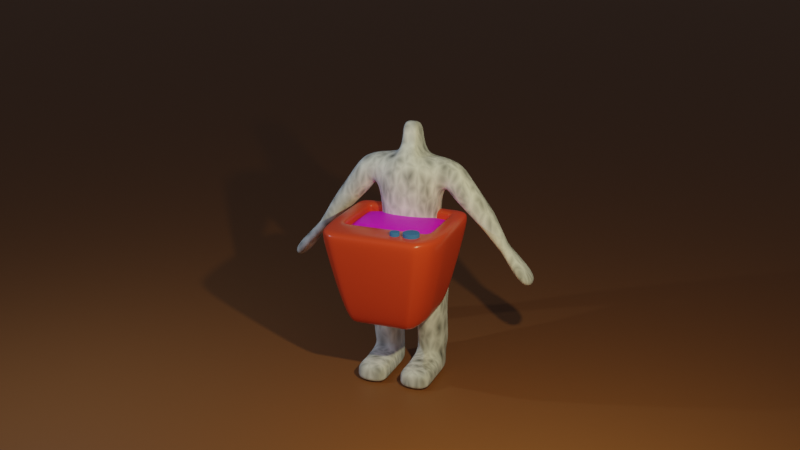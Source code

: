 # Source: TvHead.blend  (saved by Blender 3.3.6; exported with 4.5.12 LTS)
import bpy
from mathutils import Matrix  # noqa: F401  (used for matrix-valued properties, if any)

bpy.ops.wm.read_factory_settings(use_empty=True)
scene = bpy.context.scene
scene.name = 'Scene'

# ---- collections
col_collection = bpy.data.collections.new('Collection'); scene.collection.children.link(col_collection)
col_character = bpy.data.collections.new('Character'); scene.collection.children.link(col_character)

# ---- images (referenced by path relative to the original .blend; pixels are not part of the script)
import os
ASSET_DIR = os.environ.get("B2B_ASSET_DIR", "")  # directory of the original .blend (textures are referenced by path, not embedded)
HERE = os.path.dirname(os.path.abspath(__file__))  # packed textures are extracted next to this script under _unpacked/

def load_image(name, relpath, width, height, colorspace="sRGB"):
    """Load a texture the original file referenced (path relative to the .blend, or extracted next to this script)."""
    p = next((c for c in (os.path.join(HERE, relpath), os.path.join(ASSET_DIR, relpath)) if relpath and os.path.exists(c)), "")
    if p:
        img = bpy.data.images.load(p, check_existing=True)
        img.name = name
    else:  # same state as the original file: an image datablock whose file is absent (Cycles renders it pink)
        img = bpy.data.images.new(name, width, height)
        img.source = "FILE"
        img.filepath = "//" + (relpath or name)
    img.colorspace_settings.name = colorspace
    return img
img_pexels_davis_vidal_8482781_mp4 = load_image('pexels-davis-vidal-8482781.mp4', '', 1024, 1024, 'sRGB')

# ---- materials (node trees are filled in below, after node groups)
mat_floor = bpy.data.materials.new('Floor')
mat_body_material = bpy.data.materials.new('Body.Material')
mat_tv_button_material = bpy.data.materials.new('TV.Button.Material')
mat_tv_case_material = bpy.data.materials.new('Tv.Case.Material')
mat_screen = bpy.data.materials.new('Screen')
mat_screen.alpha_threshold = 0.0
mat_screen.roughness = 0.5
mat_screen.line_color = (0.0, 0.0, 0.0, 1.0)

# ---- material node trees
mat_floor.use_nodes = True; mat_floor.node_tree.nodes.clear()
_N = mat_floor.node_tree.nodes; _L = mat_floor.node_tree.links
n0 = _N.new('ShaderNodeBsdfPrincipled'); n0.name = 'Principled BSDF'; n0.location = (10, 300)
n0.distribution = 'GGX'
n0.subsurface_method = 'RANDOM_WALK_SKIN'
n0.inputs[0].default_value = (0.2685, 0.09942, 0.02911, 1.0)
n0.inputs[3].default_value = 1.45
n0.inputs[27].default_value = (0.0, 0.0, 0.0, 1.0)
n0.inputs[28].default_value = 1.0
n1 = _N.new('ShaderNodeOutputMaterial'); n1.name = 'Material Output'; n1.location = (300, 300)
_L.new(n0.outputs[0], n1.inputs[0])
n1.is_active_output = True
mat_body_material.use_nodes = True; mat_body_material.node_tree.nodes.clear()
_N = mat_body_material.node_tree.nodes; _L = mat_body_material.node_tree.links
n0 = _N.new('ShaderNodeOutputMaterial'); n0.name = 'Material Output'; n0.location = (300, 300)
n1 = _N.new('ShaderNodeTexWave'); n1.name = 'Wave Texture'; n1.location = (-224, 179)
n1.wave_type = 'RINGS'
n1.rings_direction = 'Y'
n2 = _N.new('ShaderNodeBsdfPrincipled'); n2.name = 'Principled BSDF'; n2.location = (10, 300)
n2.distribution = 'GGX'
n2.subsurface_method = 'RANDOM_WALK_SKIN'
n2.inputs[2].default_value = 1.0
n2.inputs[3].default_value = 1.45
n2.inputs[27].default_value = (0.0, 0.0, 0.0, 1.0)
n2.inputs[28].default_value = 1.0
n3 = _N.new('ShaderNodeTexVoronoi'); n3.name = 'Voronoi Texture'; n3.location = (-396, 270)
n3.feature = 'F2'
n3.inputs[2].default_value = -14.7
_L.new(n2.outputs[0], n0.inputs[0])
_L.new(n3.outputs[0], n2.inputs[0])
n0.is_active_output = True
mat_tv_button_material.use_nodes = True; mat_tv_button_material.node_tree.nodes.clear()
_N = mat_tv_button_material.node_tree.nodes; _L = mat_tv_button_material.node_tree.links
n0 = _N.new('ShaderNodeBsdfPrincipled'); n0.name = 'Principled BSDF'; n0.location = (10, 300)
n0.distribution = 'GGX'
n0.subsurface_method = 'RANDOM_WALK_SKIN'
n0.inputs[0].default_value = (0.04795, 0.1897, 0.5089, 1.0)
n0.inputs[2].default_value = 1.0
n0.inputs[3].default_value = 1.45
n0.inputs[27].default_value = (0.0, 0.0, 0.0, 1.0)
n0.inputs[28].default_value = 1.0
n1 = _N.new('ShaderNodeOutputMaterial'); n1.name = 'Material Output'; n1.location = (300, 300)
_L.new(n0.outputs[0], n1.inputs[0])
n1.is_active_output = True
mat_tv_case_material.use_nodes = True; mat_tv_case_material.node_tree.nodes.clear()
_N = mat_tv_case_material.node_tree.nodes; _L = mat_tv_case_material.node_tree.links
n0 = _N.new('ShaderNodeBsdfPrincipled'); n0.name = 'Principled BSDF'; n0.location = (10, 300)
n0.distribution = 'GGX'
n0.subsurface_method = 'RANDOM_WALK_SKIN'
n0.inputs[0].default_value = (0.8, 0.07044, 0.02402, 1.0)
n0.inputs[2].default_value = 0.2909
n0.inputs[3].default_value = 1.45
n0.inputs[27].default_value = (0.0, 0.0, 0.0, 1.0)
n0.inputs[28].default_value = 1.0
n1 = _N.new('ShaderNodeOutputMaterial'); n1.name = 'Material Output'; n1.location = (300, 300)
_L.new(n0.outputs[0], n1.inputs[0])
n1.is_active_output = True
mat_screen.use_nodes = True; mat_screen.node_tree.nodes.clear()
_N = mat_screen.node_tree.nodes; _L = mat_screen.node_tree.links
n0 = _N.new('ShaderNodeBsdfPrincipled'); n0.name = 'Principled BSDF'; n0.location = (10, 300)
n0.distribution = 'GGX'
n0.subsurface_method = 'RANDOM_WALK_SKIN'
n0.inputs[3].default_value = 1.45
n0.inputs[27].default_value = (0.0, 0.0, 0.0, 1.0)
n0.inputs[28].default_value = 1.0
n1 = _N.new('ShaderNodeTexImage'); n1.name = 'Image Texture'; n1.location = (-331, 300)
n1.image = img_pexels_davis_vidal_8482781_mp4
n2 = _N.new('ShaderNodeOutputMaterial'); n2.name = 'Material Output'; n2.location = (460, 331)
_L.new(n0.outputs[0], n2.inputs[0])
_L.new(n1.outputs[0], n0.inputs[0])
n2.is_active_output = True

# ---- world
world_world = bpy.data.worlds.new('World'); scene.world = world_world
world_world.use_nodes = True; world_world.node_tree.nodes.clear()
_N = world_world.node_tree.nodes; _L = world_world.node_tree.links
n0 = _N.new('ShaderNodeOutputWorld'); n0.name = 'World Output'; n0.location = (300, 300)
n1 = _N.new('ShaderNodeBackground'); n1.name = 'Background'; n1.location = (10, 300)
n1.inputs[0].default_value = (0.05088, 0.05088, 0.05088, 1.0)
_L.new(n1.outputs[0], n0.inputs[0])
n0.is_active_output = True
world_world.color = (0.05088, 0.05088, 0.05088)
world_world.use_sun_shadow = False
world_world.sun_shadow_jitter_overblur = 0.0

# ---- cameras
cam_camera = bpy.data.cameras.new('Camera')
cam_camera.clip_end = 100.0
cam_camera.ortho_scale = 7.314

# ---- lights
light_light = bpy.data.lights.new('Light', 'POINT')
light_light.color = (0.6612, 0.8283, 1.0)
light_light.transmission_factor = 0.0
light_light.energy = 400.0
light_light.shadow_soft_size = 0.1
light_light.shadow_maximum_resolution = 0.006
light_light.use_absolute_resolution = True
light_light_001 = bpy.data.lights.new('Light.001', 'POINT')
light_light_001.color = (1.0, 0.918, 0.513)
light_light_001.transmission_factor = 0.0
light_light_001.energy = 1000.0
light_light_001.shadow_soft_size = 0.1
light_light_001.shadow_maximum_resolution = 0.006
light_light_001.use_absolute_resolution = True

# ---- meshes
me_plane = bpy.data.meshes.new('Plane')
me_plane.from_pydata([(-1.0, -1.0, 0.0), (1.0, -1.0, 0.0), (-1.0, 1.0, 0.0), (1.0, 1.0, 0.0)], [], [(0, 1, 3, 2)])
_uv = me_plane.uv_layers.new(name='UVMap')
_uv.uv.foreach_set('vector', [0.0, 0.0, 1.0, 0.0, 1.0, 1.0, 0.0, 1.0])
me_plane.materials.append(mat_floor)
me_plane.update()
me_cube_002 = bpy.data.meshes.new('Cube.002')
me_cube_002.from_pydata([(0.1934, -0.3186, 3.854), (0.1504, -0.132, 4.374), (0.1934, 0.3893, 3.814), (0.1504, 0.1824, 4.374), (0.0, 0.3893, 3.814), (0.0, 0.1824, 4.374), (0.0, -0.3186, 3.854), (0.0, -0.132, 4.374), (0.1934, -0.4607, 3.52), (0.1934, 0.3893, 3.307), (0.0, 0.3893, 3.307), (0.0, -0.4607, 3.52), (0.1934, -0.3963, 2.791), (0.1934, 0.2831, 2.791), (0.0, 0.2831, 2.791), (0.0, -0.3963, 2.791), (0.5583, 0.244, 3.256), (0.1223, 0.4441, 1.817), (0.0, 0.4441, 1.817), (0.5587, -0.2572, 3.257), (0.1223, -0.2831, 1.817), (0.5716, 0.244, 3.834), (0.5728, -0.2572, 3.836), (0.0, -0.2831, 1.817), (0.4938, -0.2831, 2.885), (0.4938, 0.2831, 2.885), (0.5499, 0.4327, 2.311), (0.5524, -0.2831, 2.299), (1.051, -0.2265, 3.473), (0.6993, -0.2265, 3.171), (1.051, 0.2211, 3.473), (0.6982, 0.2211, 3.173), (0.6429, -0.2418, 3.268), (0.6429, 0.2326, 3.269), (0.8853, 0.2166, 3.722), (0.8837, -0.2067, 3.723), (2.249, -0.2753, 1.875), (2.029, -0.2753, 1.688), (2.221, 0.2576, 1.852), (2.057, 0.2576, 1.712), (0.1223, 0.2831, 0.4485), (0.6643, 0.2831, 0.4485), (0.6643, -0.2831, 0.4485), (0.1223, -0.2831, 0.4485), (0.6415, -0.2831, 0.3354), (0.6415, 0.2831, 0.3354), (0.1223, -0.2831, 0.3354), (0.1223, 0.2831, 0.3354), (0.6415, -0.2831, -0.002448), (0.6415, 0.2831, -0.002448), (0.1223, -0.2831, -0.002448), (0.1223, 0.2831, -0.002448), (0.1223, -0.9918, 0.3354), (0.6415, -0.9918, 0.3354), (0.1223, -0.9918, -0.002448), (0.6415, -0.9918, -0.002448), (1.916, -0.2152, 2.228), (1.893, 0.2127, 2.209), (1.757, 0.2127, 2.094), (1.734, -0.2152, 2.074), (0.1223, -0.2831, 0.5538), (0.6856, -0.2831, 0.5538), (0.6856, 0.2831, 0.5538), (0.1223, 0.2831, 0.5538), (0.1223, -0.7432, -0.002448), (0.1223, -0.7432, 0.3354), (0.6415, -0.7432, -0.002448), (0.6415, -0.7432, 0.3354), (0.6415, 0.2831, 0.129), (0.1223, 0.2831, 0.129), (0.1223, -0.2831, 0.129), (0.6415, -0.2831, 0.129), (0.1223, -0.9918, 0.129), (0.6415, -0.9918, 0.129), (0.6415, -0.7432, 0.129), (0.1223, -0.7432, 0.129), (0.1747, 0.2307, 4.056), (0.1711, -0.09187, 4.056), (0.0, -0.09187, 4.056), (0.0, 0.2307, 4.056), (0.4939, -0.2831, 2.524), (0.4939, 0.4213, 2.524), (0.1545, 0.4213, 2.258), (0.0, 0.4213, 2.258), (0.0, -0.3343, 2.258), (0.1545, -0.3343, 2.258), (1.453, -0.1193, 2.895), (1.365, -0.1356, 3.032), (1.411, -0.1277, 2.964), (1.084, -0.1356, 2.779), (1.205, -0.1193, 2.67), (1.143, -0.1277, 2.723), (1.367, 0.2228, 3.031), (1.453, 0.2106, 2.893), (1.41, 0.2168, 2.965), (1.203, 0.2106, 2.669), (1.084, 0.2228, 2.78), (1.144, 0.2168, 2.724), (1.769, -0.1323, 2.382), (1.679, -0.1115, 2.503), (1.721, -0.1142, 2.44), (1.502, -0.1115, 2.353), (1.606, -0.1323, 2.245), (1.557, -0.1142, 2.301), (1.656, 0.1353, 2.484), (1.748, 0.1508, 2.365), (1.7, 0.1373, 2.422), (1.627, 0.1508, 2.262), (1.524, 0.1353, 2.372), (1.578, 0.1373, 2.319), (0.677, 0.3758, 1.896), (0.1223, 0.4273, 1.774), (0.677, -0.3049, 1.896), (0.1223, -0.2888, 1.771), (0.6879, -0.3511, 1.306), (0.6856, -0.3474, 1.112), (0.6863, -0.3531, 1.209), (0.6856, 0.2188, 1.112), (0.6879, 0.2312, 1.307), (0.6863, 0.2178, 1.209), (0.1223, -0.3474, 1.112), (0.1223, -0.3467, 1.305), (0.1223, -0.3518, 1.208), (0.1223, 0.2444, 1.304), (0.1223, 0.2188, 1.112), (0.1223, 0.2217, 1.208)], [], [(79, 5, 3, 76), (76, 3, 1, 77), (4, 2, 9, 10), (77, 1, 7, 78), (3, 5, 7, 1), (8, 11, 15, 12), (85, 20, 27, 80), (0, 6, 11, 8), (85, 84, 23, 20), (10, 9, 13, 14), (2, 0, 22, 21), (81, 80, 27, 26), (83, 82, 17, 18), (13, 9, 16, 25), (18, 17, 20, 23), (16, 19, 24, 25), (34, 35, 28, 30), (82, 13, 25, 81), (0, 8, 19, 22), (9, 2, 21, 16), (8, 12, 24, 19), (115, 120, 60, 61), (33, 34, 30, 31), (32, 33, 31, 29), (35, 32, 29, 28), (22, 19, 32, 35), (107, 105, 57, 58), (105, 98, 56, 57), (28, 29, 89, 87), (57, 56, 36, 38), (30, 28, 87, 92), (29, 31, 96, 89), (31, 30, 92, 96), (38, 36, 37, 39), (58, 57, 38, 39), (59, 58, 39, 37), (56, 59, 37, 36), (42, 43, 46, 44), (120, 124, 63, 60), (124, 117, 62, 63), (60, 63, 40, 43), (69, 68, 49, 51), (41, 42, 44, 45), (40, 41, 45, 47), (43, 40, 47, 46), (50, 51, 49, 48), (70, 69, 51, 50), (75, 64, 54, 72), (68, 71, 48, 49), (73, 72, 54, 55), (64, 66, 55, 54), (74, 67, 53, 73), (67, 65, 52, 53), (93, 86, 99, 104), (90, 95, 108, 101), (95, 93, 104, 108), (102, 107, 58, 59), (44, 46, 65, 67), (71, 44, 67, 74), (50, 48, 66, 64), (70, 50, 64, 75), (46, 70, 75, 65), (48, 71, 74, 66), (66, 74, 73, 55), (53, 52, 72, 73), (45, 44, 71, 68), (65, 75, 72, 52), (46, 47, 69, 70), (47, 45, 68, 69), (0, 77, 78, 6), (2, 76, 77, 0), (4, 79, 76, 2), (17, 82, 81, 26), (14, 13, 82, 83), (25, 24, 80, 81), (12, 15, 84, 85), (12, 85, 80, 24), (113, 121, 114, 112), (110, 118, 123, 111), (112, 114, 118, 110), (87, 89, 91, 88), (88, 91, 90, 86), (93, 95, 97, 94), (94, 97, 96, 92), (89, 96, 97, 91), (91, 97, 95, 90), (86, 93, 94, 88), (88, 94, 92, 87), (98, 102, 59, 56), (99, 101, 103, 100), (100, 103, 102, 98), (105, 107, 109, 106), (106, 109, 108, 104), (101, 108, 109, 103), (103, 109, 107, 102), (98, 105, 106, 100), (100, 106, 104, 99), (86, 90, 101, 99), (19, 16, 33, 32), (16, 21, 34, 33), (21, 22, 35, 34), (26, 27, 112, 110), (17, 26, 110, 111), (27, 20, 113, 112), (20, 17, 111, 113), (115, 117, 119, 116), (116, 119, 118, 114), (121, 123, 125, 122), (122, 125, 124, 120), (120, 115, 116, 122), (122, 116, 114, 121), (117, 124, 125, 119), (119, 125, 123, 118), (117, 115, 61, 62), (63, 62, 41, 40), (62, 61, 42, 41), (61, 60, 43, 42), (111, 123, 121, 113)])
me_cube_002.polygons.foreach_set('use_smooth', [True] * 118)
_uv = me_cube_002.uv_layers.new(name='UVMap')
_uv.uv.foreach_set('vector', [0.4819, 0.375, 0.625, 0.375, 0.625, 0.5, 0.4819, 0.5, 0.4819, 0.5, 0.625, 0.5, 0.625, 0.75, 0.4819, 0.75, 0.375, 0.375, 0.375, 0.5, 0.375, 0.5, 0.375, 0.375, 0.4819, 0.75, 0.625, 0.75, 0.625, 0.875, 0.4819, 0.875, 0.625, 0.5, 0.75, 0.5, 0.75, 0.75, 0.625, 0.75, 0.375, 0.75, 0.375, 0.875, 0.375, 0.875, 0.375, 0.75, 0.375, 0.75, 0.375, 0.75, 0.375, 0.75, 0.375, 0.75, 0.375, 0.75, 0.375, 0.875, 0.375, 0.875, 0.375, 0.75, 0.375, 0.75, 0.375, 0.875, 0.375, 0.875, 0.375, 0.75, 0.375, 0.375, 0.375, 0.5, 0.375, 0.5, 0.375, 0.375, 0.375, 0.5, 0.375, 0.75, 0.375, 0.75, 0.375, 0.5, 0.375, 0.5, 0.375, 0.75, 0.375, 0.75, 0.375, 0.5, 0.375, 0.375, 0.375, 0.5, 0.375, 0.5, 0.375, 0.375, 0.375, 0.5, 0.375, 0.5, 0.375, 0.5, 0.375, 0.5, 0.25, 0.5, 0.375, 0.5, 0.375, 0.75, 0.25, 0.75, 0.375, 0.5, 0.375, 0.75, 0.375, 0.75, 0.375, 0.5, 0.375, 0.5, 0.375, 0.75, 0.375, 0.75, 0.375, 0.5, 0.375, 0.5, 0.375, 0.5, 0.375, 0.5, 0.375, 0.5, 0.375, 0.75, 0.375, 0.75, 0.375, 0.75, 0.375, 0.75, 0.375, 0.5, 0.375, 0.5, 0.375, 0.5, 0.375, 0.5, 0.375, 0.75, 0.375, 0.75, 0.375, 0.75, 0.375, 0.75, 0.375, 0.75, 0.375, 0.75, 0.375, 0.75, 0.375, 0.75, 0.375, 0.5, 0.375, 0.5, 0.375, 0.5, 0.375, 0.5, 0.375, 0.75, 0.375, 0.5, 0.375, 0.5, 0.375, 0.75, 0.375, 0.75, 0.375, 0.75, 0.375, 0.75, 0.375, 0.75, 0.375, 0.75, 0.375, 0.75, 0.375, 0.75, 0.375, 0.75, 0.375, 0.5, 0.375, 0.5, 0.375, 0.5, 0.375, 0.5, 0.375, 0.5, 0.375, 0.75, 0.375, 0.75, 0.375, 0.5, 0.375, 0.75, 0.375, 0.75, 0.375, 0.75, 0.375, 0.75, 0.375, 0.5, 0.375, 0.75, 0.375, 0.75, 0.375, 0.5, 0.375, 0.5, 0.375, 0.75, 0.375, 0.75, 0.375, 0.5, 0.375, 0.75, 0.375, 0.5, 0.375, 0.5, 0.375, 0.75, 0.375, 0.5, 0.375, 0.5, 0.375, 0.5, 0.375, 0.5, 0.375, 0.5, 0.375, 0.75, 0.375, 0.75, 0.375, 0.5, 0.375, 0.5, 0.375, 0.5, 0.375, 0.5, 0.375, 0.5, 0.375, 0.75, 0.375, 0.5, 0.375, 0.5, 0.375, 0.75, 0.375, 0.75, 0.375, 0.75, 0.375, 0.75, 0.375, 0.75, 0.375, 0.75, 0.375, 0.75, 0.375, 0.75, 0.375, 0.75, 0.375, 0.75, 0.375, 0.5, 0.375, 0.5, 0.375, 0.75, 0.375, 0.5, 0.375, 0.5, 0.375, 0.5, 0.375, 0.5, 0.375, 0.75, 0.375, 0.5, 0.375, 0.5, 0.375, 0.75, 0.375, 0.5, 0.375, 0.5, 0.375, 0.5, 0.375, 0.5, 0.375, 0.5, 0.375, 0.75, 0.375, 0.75, 0.375, 0.5, 0.375, 0.5, 0.375, 0.5, 0.375, 0.5, 0.375, 0.5, 0.375, 0.75, 0.375, 0.5, 0.375, 0.5, 0.375, 0.75, 0.375, 0.75, 0.375, 0.5, 0.375, 0.5, 0.375, 0.75, 0.375, 0.75, 0.375, 0.5, 0.375, 0.5, 0.375, 0.75, 0.375, 0.75, 0.375, 0.75, 0.375, 0.75, 0.375, 0.75, 0.375, 0.5, 0.375, 0.75, 0.375, 0.75, 0.375, 0.5, 0.375, 0.75, 0.375, 0.75, 0.375, 0.75, 0.375, 0.75, 0.375, 0.75, 0.375, 0.75, 0.375, 0.75, 0.375, 0.75, 0.375, 0.75, 0.375, 0.75, 0.375, 0.75, 0.375, 0.75, 0.375, 0.75, 0.375, 0.75, 0.375, 0.75, 0.375, 0.75, 0.375, 0.5, 0.375, 0.75, 0.375, 0.75, 0.375, 0.5, 0.375, 0.75, 0.375, 0.5, 0.375, 0.5, 0.375, 0.75, 0.375, 0.5, 0.375, 0.5, 0.375, 0.5, 0.375, 0.5, 0.375, 0.75, 0.375, 0.5, 0.375, 0.5, 0.375, 0.75, 0.375, 0.75, 0.375, 0.75, 0.375, 0.75, 0.375, 0.75, 0.375, 0.75, 0.375, 0.75, 0.375, 0.75, 0.375, 0.75, 0.375, 0.75, 0.375, 0.75, 0.375, 0.75, 0.375, 0.75, 0.375, 0.75, 0.375, 0.75, 0.375, 0.75, 0.375, 0.75, 0.375, 0.75, 0.375, 0.75, 0.375, 0.75, 0.375, 0.75, 0.375, 0.75, 0.375, 0.75, 0.375, 0.75, 0.375, 0.75, 0.375, 0.75, 0.375, 0.75, 0.375, 0.75, 0.375, 0.75, 0.375, 0.75, 0.375, 0.75, 0.375, 0.75, 0.375, 0.75, 0.375, 0.5, 0.375, 0.75, 0.375, 0.75, 0.375, 0.5, 0.375, 0.75, 0.375, 0.75, 0.375, 0.75, 0.375, 0.75, 0.375, 0.75, 0.375, 0.5, 0.375, 0.5, 0.375, 0.75, 0.375, 0.5, 0.375, 0.5, 0.375, 0.5, 0.375, 0.5, 0.375, 0.75, 0.4819, 0.75, 0.4819, 0.875, 0.375, 0.875, 0.375, 0.5, 0.4819, 0.5, 0.4819, 0.75, 0.375, 0.75, 0.375, 0.375, 0.4819, 0.375, 0.4819, 0.5, 0.375, 0.5, 0.375, 0.5, 0.375, 0.5, 0.375, 0.5, 0.375, 0.5, 0.375, 0.375, 0.375, 0.5, 0.375, 0.5, 0.375, 0.375, 0.375, 0.5, 0.375, 0.75, 0.375, 0.75, 0.375, 0.5, 0.375, 0.75, 0.375, 0.875, 0.375, 0.875, 0.375, 0.75, 0.375, 0.75, 0.375, 0.75, 0.375, 0.75, 0.375, 0.75, 0.375, 0.75, 0.375, 0.75, 0.375, 0.75, 0.375, 0.75, 0.375, 0.5, 0.375, 0.5, 0.375, 0.5, 0.375, 0.5, 0.375, 0.75, 0.375, 0.75, 0.375, 0.5, 0.375, 0.5, 0.375, 0.75, 0.375, 0.75, 0.375, 0.7498, 0.375, 0.7498, 0.375, 0.7498, 0.375, 0.7498, 0.375, 0.75, 0.375, 0.75, 0.375, 0.5, 0.375, 0.5, 0.375, 0.5, 0.375, 0.5, 0.375, 0.5, 0.375, 0.5, 0.375, 0.5, 0.375, 0.5, 0.375, 0.75, 0.375, 0.5, 0.375, 0.5, 0.375, 0.7498, 0.375, 0.7498, 0.375, 0.5, 0.375, 0.5, 0.375, 0.75, 0.375, 0.75, 0.375, 0.5, 0.375, 0.5, 0.375, 0.7498, 0.375, 0.7498, 0.375, 0.5, 0.375, 0.5, 0.375, 0.75, 0.375, 0.75, 0.375, 0.75, 0.375, 0.75, 0.375, 0.75, 0.375, 0.75, 0.375, 0.75, 0.375, 0.75, 0.375, 0.75, 0.375, 0.75, 0.375, 0.75, 0.375, 0.75, 0.375, 0.75, 0.375, 0.5, 0.375, 0.5, 0.375, 0.5, 0.375, 0.5, 0.375, 0.5, 0.375, 0.5, 0.375, 0.5, 0.375, 0.5, 0.375, 0.75, 0.375, 0.5, 0.375, 0.5, 0.375, 0.75, 0.375, 0.75, 0.375, 0.5, 0.375, 0.5, 0.375, 0.75, 0.375, 0.75, 0.375, 0.5, 0.375, 0.5, 0.375, 0.75, 0.375, 0.75, 0.375, 0.5, 0.375, 0.5, 0.375, 0.75, 0.375, 0.75, 0.375, 0.75, 0.375, 0.75, 0.375, 0.75, 0.375, 0.75, 0.375, 0.5, 0.375, 0.5, 0.375, 0.75, 0.375, 0.5, 0.375, 0.5, 0.375, 0.5, 0.375, 0.5, 0.375, 0.5, 0.375, 0.75, 0.375, 0.75, 0.375, 0.5, 0.375, 0.5, 0.375, 0.75, 0.375, 0.75, 0.375, 0.5, 0.375, 0.5, 0.375, 0.5, 0.375, 0.5, 0.375, 0.5, 0.375, 0.75, 0.375, 0.75, 0.375, 0.75, 0.375, 0.75, 0.375, 0.75, 0.375, 0.5, 0.375, 0.5, 0.375, 0.75, 0.375, 0.75, 0.375, 0.5, 0.375, 0.5, 0.375, 0.7488, 0.375, 0.7488, 0.375, 0.5, 0.375, 0.5, 0.375, 0.75, 0.375, 0.75, 0.375, 0.5, 0.375, 0.5, 0.375, 0.7485, 0.375, 0.7485, 0.375, 0.5, 0.375, 0.5, 0.375, 0.75, 0.375, 0.75, 0.375, 0.75, 0.375, 0.7488, 0.375, 0.7485, 0.375, 0.7485, 0.375, 0.7488, 0.375, 0.75, 0.375, 0.75, 0.375, 0.5, 0.375, 0.5, 0.375, 0.5, 0.375, 0.5, 0.375, 0.5, 0.375, 0.5, 0.375, 0.5, 0.375, 0.5, 0.375, 0.5, 0.375, 0.75, 0.375, 0.75, 0.375, 0.5, 0.375, 0.5, 0.375, 0.5, 0.375, 0.5, 0.375, 0.5, 0.375, 0.5, 0.375, 0.75, 0.375, 0.75, 0.375, 0.5, 0.375, 0.75, 0.375, 0.75, 0.375, 0.75, 0.375, 0.75, 0.375, 0.5, 0.375, 0.5, 0.375, 0.75, 0.375, 0.75])
me_cube_002.materials.append(mat_body_material)
me_cube_002.update()
me_cylinder = bpy.data.meshes.new('Cylinder')
me_cylinder.from_pydata([(-1.347e-08, 0.09357, -0.05357), (-7.251e-09, 0.08271, 0.05357), (0.01825, 0.09177, -0.05357), (0.01614, 0.08112, 0.05357), (0.03581, 0.08644, -0.05357), (0.03165, 0.07641, 0.05357), (0.05198, 0.0778, -0.05357), (0.04595, 0.06877, 0.05357), (0.06616, 0.06616, -0.05357), (0.05848, 0.05848, 0.05357), (0.0778, 0.05198, -0.05357), (0.06877, 0.04595, 0.05357), (0.08644, 0.03581, -0.05357), (0.07641, 0.03165, 0.05357), (0.09177, 0.01825, -0.05357), (0.08112, 0.01614, 0.05357), (0.09357, 1.347e-08, -0.05357), (0.08271, 7.251e-09, 0.05357), (0.09177, -0.01825, -0.05357), (0.08112, -0.01614, 0.05357), (0.08644, -0.03581, -0.05357), (0.07641, -0.03165, 0.05357), (0.0778, -0.05198, -0.05357), (0.06877, -0.04595, 0.05357), (0.06616, -0.06616, -0.05357), (0.05848, -0.05848, 0.05357), (0.05198, -0.0778, -0.05357), (0.04595, -0.06877, 0.05357), (0.03581, -0.08644, -0.05357), (0.03165, -0.07641, 0.05357), (0.01825, -0.09177, -0.05357), (0.01614, -0.08112, 0.05357), (-1.347e-08, -0.09357, -0.05357), (-7.251e-09, -0.08271, 0.05357), (-0.01825, -0.09177, -0.05357), (-0.01614, -0.08112, 0.05357), (-0.03581, -0.08644, -0.05357), (-0.03165, -0.07641, 0.05357), (-0.05198, -0.0778, -0.05357), (-0.04595, -0.06877, 0.05357), (-0.06616, -0.06616, -0.05357), (-0.05848, -0.05848, 0.05357), (-0.0778, -0.05198, -0.05357), (-0.06877, -0.04595, 0.05357), (-0.08644, -0.03581, -0.05357), (-0.07641, -0.03165, 0.05357), (-0.09177, -0.01825, -0.05357), (-0.08112, -0.01614, 0.05357), (-0.09357, 1.347e-08, -0.05357), (-0.08271, 7.251e-09, 0.05357), (-0.09177, 0.01825, -0.05357), (-0.08112, 0.01614, 0.05357), (-0.08644, 0.03581, -0.05357), (-0.07641, 0.03165, 0.05357), (-0.0778, 0.05198, -0.05357), (-0.06877, 0.04595, 0.05357), (-0.06616, 0.06616, -0.05357), (-0.05848, 0.05848, 0.05357), (-0.05198, 0.0778, -0.05357), (-0.04595, 0.06877, 0.05357), (-0.03581, 0.08644, -0.05357), (-0.03165, 0.07641, 0.05357), (-0.01825, 0.09177, -0.05357), (-0.01614, 0.08112, 0.05357), (0.02114, 0.1063, 0.05357), (0.0, 0.1084, 0.05357), (0.04147, 0.1001, 0.05357), (0.06021, 0.0901, 0.05357), (0.07663, 0.07663, 0.05357), (0.0901, 0.06021, 0.05357), (0.1001, 0.04147, 0.05357), (0.1063, 0.02114, 0.05357), (0.1084, 0.0, 0.05357), (0.1063, -0.02114, 0.05357), (0.1001, -0.04147, 0.05357), (0.0901, -0.06021, 0.05357), (0.07663, -0.07663, 0.05357), (0.06021, -0.0901, 0.05357), (0.04147, -0.1001, 0.05357), (0.02114, -0.1063, 0.05357), (0.0, -0.1084, 0.05357), (-0.02114, -0.1063, 0.05357), (-0.04147, -0.1001, 0.05357), (-0.06021, -0.0901, 0.05357), (-0.07663, -0.07663, 0.05357), (-0.0901, -0.06021, 0.05357), (-0.1001, -0.04147, 0.05357), (-0.1063, -0.02114, 0.05357), (-0.1084, 0.0, 0.05357), (-0.1063, 0.02114, 0.05357), (-0.1001, 0.04147, 0.05357), (-0.0901, 0.06021, 0.05357), (-0.07663, 0.07663, 0.05357), (-0.06021, 0.0901, 0.05357), (-0.04147, 0.1001, 0.05357), (-0.02114, 0.1063, 0.05357), (0.02068, 0.1039, 0.05357), (-2.68e-09, 0.106, 0.05357), (0.04056, 0.09791, 0.05357), (0.05888, 0.08812, 0.05357), (0.07494, 0.07494, 0.05357), (0.08812, 0.05888, 0.05357), (0.09791, 0.04056, 0.05357), (0.1039, 0.02068, 0.05357), (0.106, -5.36e-09, 0.05357), (0.1039, -0.02068, 0.05357), (0.09791, -0.04056, 0.05357), (0.08812, -0.05888, 0.05357), (0.07494, -0.07494, 0.05357), (0.05888, -0.08812, 0.05357), (0.04056, -0.09791, 0.05357), (0.02068, -0.1039, 0.05357), (-2.68e-09, -0.106, 0.05357), (-0.02068, -0.1039, 0.05357), (-0.04056, -0.09791, 0.05357), (-0.05888, -0.08812, 0.05357), (-0.07494, -0.07494, 0.05357), (-0.08812, -0.05888, 0.05357), (-0.09791, -0.04056, 0.05357), (-0.1039, -0.02068, 0.05357), (-0.106, -5.36e-09, 0.05357), (-0.1039, 0.02068, 0.05357), (-0.09791, 0.04056, 0.05357), (-0.08812, 0.05888, 0.05357), (-0.07494, 0.07494, 0.05357), (-0.05888, 0.08812, 0.05357), (-0.04056, 0.09791, 0.05357), (-0.02068, 0.1039, 0.05357), (0.0, 0.1084, -0.05357), (0.02114, 0.1063, -0.05357), (0.04147, 0.1001, -0.05357), (0.06021, 0.0901, -0.05357), (0.07663, 0.07663, -0.05357), (0.0901, 0.06021, -0.05357), (0.1001, 0.04147, -0.05357), (0.1063, 0.02114, -0.05357), (0.1084, 0.0, -0.05357), (0.1063, -0.02114, -0.05357), (0.1001, -0.04147, -0.05357), (0.0901, -0.06021, -0.05357), (0.07663, -0.07663, -0.05357), (0.06021, -0.0901, -0.05357), (0.04147, -0.1001, -0.05357), (0.02114, -0.1063, -0.05357), (0.0, -0.1084, -0.05357), (-0.02114, -0.1063, -0.05357), (-0.04147, -0.1001, -0.05357), (-0.06021, -0.0901, -0.05357), (-0.07663, -0.07663, -0.05357), (-0.0901, -0.06021, -0.05357), (-0.1001, -0.04147, -0.05357), (-0.1063, -0.02114, -0.05357), (-0.1084, 0.0, -0.05357), (-0.1063, 0.02114, -0.05357), (-0.1001, 0.04147, -0.05357), (-0.0901, 0.06021, -0.05357), (-0.07663, 0.07663, -0.05357), (-0.06021, 0.0901, -0.05357), (-0.04147, 0.1001, -0.05357), (-0.02114, 0.1063, -0.05357), (0.0, 0.102, -0.05357), (0.01989, 0.09999, -0.05357), (0.03902, 0.09419, -0.05357), (0.05664, 0.08477, -0.05357), (0.07209, 0.07209, -0.05357), (0.08477, 0.05664, -0.05357), (0.09419, 0.03902, -0.05357), (0.09999, 0.01989, -0.05357), (0.102, 6.797e-09, -0.05357), (0.09999, -0.01989, -0.05357), (0.09419, -0.03902, -0.05357), (0.08477, -0.05664, -0.05357), (0.07209, -0.07209, -0.05357), (0.05664, -0.08477, -0.05357), (0.03902, -0.09419, -0.05357), (0.01989, -0.09999, -0.05357), (0.0, -0.102, -0.05357), (-0.01989, -0.09999, -0.05357), (-0.03902, -0.09419, -0.05357), (-0.05664, -0.08477, -0.05357), (-0.07209, -0.07209, -0.05357), (-0.08477, -0.05664, -0.05357), (-0.09419, -0.03902, -0.05357), (-0.09999, -0.01989, -0.05357), (-0.102, 6.797e-09, -0.05357), (-0.09999, 0.01989, -0.05357), (-0.09419, 0.03902, -0.05357), (-0.08477, 0.05664, -0.05357), (-0.07209, 0.07209, -0.05357), (-0.05664, 0.08477, -0.05357), (-0.03902, 0.09419, -0.05357), (-0.01989, 0.09999, -0.05357)], [], [(128, 65, 64, 129), (129, 64, 66, 130), (130, 66, 67, 131), (131, 67, 68, 132), (132, 68, 69, 133), (133, 69, 70, 134), (134, 70, 71, 135), (135, 71, 72, 136), (136, 72, 73, 137), (137, 73, 74, 138), (138, 74, 75, 139), (139, 75, 76, 140), (140, 76, 77, 141), (141, 77, 78, 142), (142, 78, 79, 143), (143, 79, 80, 144), (144, 80, 81, 145), (145, 81, 82, 146), (146, 82, 83, 147), (147, 83, 84, 148), (148, 84, 85, 149), (149, 85, 86, 150), (150, 86, 87, 151), (151, 87, 88, 152), (152, 88, 89, 153), (153, 89, 90, 154), (154, 90, 91, 155), (155, 91, 92, 156), (156, 92, 93, 157), (157, 93, 94, 158), (3, 1, 63, 61, 59, 57, 55, 53, 51, 49, 47, 45, 43, 41, 39, 37, 35, 33, 31, 29, 27, 25, 23, 21, 19, 17, 15, 13, 11, 9, 7, 5), (158, 94, 95, 159), (159, 95, 65, 128), (0, 2, 4, 6, 8, 10, 12, 14, 16, 18, 20, 22, 24, 26, 28, 30, 32, 34, 36, 38, 40, 42, 44, 46, 48, 50, 52, 54, 56, 58, 60, 62), (97, 96, 64, 65), (96, 98, 66, 64), (98, 99, 67, 66), (99, 100, 68, 67), (100, 101, 69, 68), (101, 102, 70, 69), (102, 103, 71, 70), (103, 104, 72, 71), (104, 105, 73, 72), (105, 106, 74, 73), (106, 107, 75, 74), (107, 108, 76, 75), (108, 109, 77, 76), (109, 110, 78, 77), (110, 111, 79, 78), (111, 112, 80, 79), (112, 113, 81, 80), (113, 114, 82, 81), (114, 115, 83, 82), (115, 116, 84, 83), (116, 117, 85, 84), (117, 118, 86, 85), (118, 119, 87, 86), (119, 120, 88, 87), (120, 121, 89, 88), (121, 122, 90, 89), (122, 123, 91, 90), (123, 124, 92, 91), (124, 125, 93, 92), (125, 126, 94, 93), (126, 127, 95, 94), (127, 97, 65, 95), (1, 3, 96, 97), (3, 5, 98, 96), (5, 7, 99, 98), (7, 9, 100, 99), (9, 11, 101, 100), (11, 13, 102, 101), (13, 15, 103, 102), (15, 17, 104, 103), (17, 19, 105, 104), (19, 21, 106, 105), (21, 23, 107, 106), (23, 25, 108, 107), (25, 27, 109, 108), (27, 29, 110, 109), (29, 31, 111, 110), (31, 33, 112, 111), (33, 35, 113, 112), (35, 37, 114, 113), (37, 39, 115, 114), (39, 41, 116, 115), (41, 43, 117, 116), (43, 45, 118, 117), (45, 47, 119, 118), (47, 49, 120, 119), (49, 51, 121, 120), (51, 53, 122, 121), (53, 55, 123, 122), (55, 57, 124, 123), (57, 59, 125, 124), (59, 61, 126, 125), (61, 63, 127, 126), (63, 1, 97, 127), (161, 160, 128, 129), (162, 161, 129, 130), (163, 162, 130, 131), (164, 163, 131, 132), (165, 164, 132, 133), (166, 165, 133, 134), (167, 166, 134, 135), (168, 167, 135, 136), (169, 168, 136, 137), (170, 169, 137, 138), (171, 170, 138, 139), (172, 171, 139, 140), (173, 172, 140, 141), (174, 173, 141, 142), (175, 174, 142, 143), (176, 175, 143, 144), (177, 176, 144, 145), (178, 177, 145, 146), (179, 178, 146, 147), (180, 179, 147, 148), (181, 180, 148, 149), (182, 181, 149, 150), (183, 182, 150, 151), (184, 183, 151, 152), (185, 184, 152, 153), (186, 185, 153, 154), (187, 186, 154, 155), (188, 187, 155, 156), (189, 188, 156, 157), (190, 189, 157, 158), (191, 190, 158, 159), (160, 191, 159, 128), (2, 0, 160, 161), (4, 2, 161, 162), (6, 4, 162, 163), (8, 6, 163, 164), (10, 8, 164, 165), (12, 10, 165, 166), (14, 12, 166, 167), (16, 14, 167, 168), (18, 16, 168, 169), (20, 18, 169, 170), (22, 20, 170, 171), (24, 22, 171, 172), (26, 24, 172, 173), (28, 26, 173, 174), (30, 28, 174, 175), (32, 30, 175, 176), (34, 32, 176, 177), (36, 34, 177, 178), (38, 36, 178, 179), (40, 38, 179, 180), (42, 40, 180, 181), (44, 42, 181, 182), (46, 44, 182, 183), (48, 46, 183, 184), (50, 48, 184, 185), (52, 50, 185, 186), (54, 52, 186, 187), (56, 54, 187, 188), (58, 56, 188, 189), (60, 58, 189, 190), (62, 60, 190, 191), (0, 62, 191, 160)])
me_cylinder.polygons.foreach_set('use_smooth', [True] * 162)
_uv = me_cylinder.uv_layers.new(name='UVMap')
_uv.uv.foreach_set('vector', [1.0, 0.5, 1.0, 1.0, 0.9688, 1.0, 0.9688, 0.5, 0.9688, 0.5, 0.9688, 1.0, 0.9375, 1.0, 0.9375, 0.5, 0.9375, 0.5, 0.9375, 1.0, 0.9062, 1.0, 0.9062, 0.5, 0.9062, 0.5, 0.9062, 1.0, 0.875, 1.0, 0.875, 0.5, 0.875, 0.5, 0.875, 1.0, 0.8438, 1.0, 0.8438, 0.5, 0.8438, 0.5, 0.8438, 1.0, 0.8125, 1.0, 0.8125, 0.5, 0.8125, 0.5, 0.8125, 1.0, 0.7812, 1.0, 0.7812, 0.5, 0.7812, 0.5, 0.7812, 1.0, 0.75, 1.0, 0.75, 0.5, 0.75, 0.5, 0.75, 1.0, 0.7188, 1.0, 0.7188, 0.5, 0.7188, 0.5, 0.7188, 1.0, 0.6875, 1.0, 0.6875, 0.5, 0.6875, 0.5, 0.6875, 1.0, 0.6562, 1.0, 0.6562, 0.5, 0.6562, 0.5, 0.6562, 1.0, 0.625, 1.0, 0.625, 0.5, 0.625, 0.5, 0.625, 1.0, 0.5938, 1.0, 0.5938, 0.5, 0.5938, 0.5, 0.5938, 1.0, 0.5625, 1.0, 0.5625, 0.5, 0.5625, 0.5, 0.5625, 1.0, 0.5312, 1.0, 0.5312, 0.5, 0.5312, 0.5, 0.5312, 1.0, 0.5, 1.0, 0.5, 0.5, 0.5, 0.5, 0.5, 1.0, 0.4688, 1.0, 0.4688, 0.5, 0.4688, 0.5, 0.4688, 1.0, 0.4375, 1.0, 0.4375, 0.5, 0.4375, 0.5, 0.4375, 1.0, 0.4062, 1.0, 0.4062, 0.5, 0.4062, 0.5, 0.4062, 1.0, 0.375, 1.0, 0.375, 0.5, 0.375, 0.5, 0.375, 1.0, 0.3438, 1.0, 0.3438, 0.5, 0.3438, 0.5, 0.3438, 1.0, 0.3125, 1.0, 0.3125, 0.5, 0.3125, 0.5, 0.3125, 1.0, 0.2812, 1.0, 0.2812, 0.5, 0.2812, 0.5, 0.2812, 1.0, 0.25, 1.0, 0.25, 0.5, 0.25, 0.5, 0.25, 1.0, 0.2188, 1.0, 0.2188, 0.5, 0.2188, 0.5, 0.2188, 1.0, 0.1875, 1.0, 0.1875, 0.5, 0.1875, 0.5, 0.1875, 1.0, 0.1562, 1.0, 0.1562, 0.5, 0.1562, 0.5, 0.1562, 1.0, 0.125, 1.0, 0.125, 0.5, 0.125, 0.5, 0.125, 1.0, 0.09375, 1.0, 0.09375, 0.5, 0.09375, 0.5, 0.09375, 1.0, 0.0625, 1.0, 0.0625, 0.5, 0.2916, 0.459, 0.25, 0.4631, 0.2084, 0.459, 0.1685, 0.4469, 0.1316, 0.4272, 0.09934, 0.4007, 0.07284, 0.3684, 0.05315, 0.3315, 0.04102, 0.2916, 0.03693, 0.25, 0.04102, 0.2084, 0.05315, 0.1685, 0.07284, 0.1316, 0.09934, 0.09934, 0.1316, 0.07284, 0.1685, 0.05315, 0.2084, 0.04102, 0.25, 0.03693, 0.2916, 0.04102, 0.3315, 0.05315, 0.3684, 0.07284, 0.4007, 0.09934, 0.4272, 0.1316, 0.4469, 0.1685, 0.459, 0.2084, 0.4631, 0.25, 0.459, 0.2916, 0.4469, 0.3315, 0.4272, 0.3684, 0.4007, 0.4007, 0.3684, 0.4272, 0.3315, 0.4469, 0.0625, 0.5, 0.0625, 1.0, 0.03125, 1.0, 0.03125, 0.5, 0.03125, 0.5, 0.03125, 1.0, 0.0, 1.0, 0.0, 0.5, 0.75, 0.4144, 0.7821, 0.4112, 0.8129, 0.4019, 0.8413, 0.3867, 0.8662, 0.3662, 0.8867, 0.3413, 0.9019, 0.3129, 0.9112, 0.2821, 0.9144, 0.25, 0.9112, 0.2179, 0.9019, 0.1871, 0.8867, 0.1587, 0.8662, 0.1338, 0.8413, 0.1133, 0.8129, 0.09815, 0.7821, 0.08879, 0.75, 0.08563, 0.7179, 0.08879, 0.6871, 0.09815, 0.6587, 0.1133, 0.6338, 0.1338, 0.6133, 0.1587, 0.5981, 0.1871, 0.5888, 0.2179, 0.5856, 0.25, 0.5888, 0.2821, 0.5981, 0.3129, 0.6133, 0.3413, 0.6338, 0.3662, 0.6587, 0.3867, 0.6871, 0.4019, 0.7179, 0.4112, 0.25, 0.4731, 0.2935, 0.4689, 0.2968, 0.4854, 0.25, 0.49, 0.2935, 0.4689, 0.3354, 0.4562, 0.3418, 0.4717, 0.2968, 0.4854, 0.3354, 0.4562, 0.374, 0.4355, 0.3833, 0.4496, 0.3418, 0.4717, 0.374, 0.4355, 0.4078, 0.4078, 0.4197, 0.4197, 0.3833, 0.4496, 0.4078, 0.4078, 0.4355, 0.374, 0.4496, 0.3833, 0.4197, 0.4197, 0.4355, 0.374, 0.4562, 0.3354, 0.4717, 0.3418, 0.4496, 0.3833, 0.4562, 0.3354, 0.4689, 0.2935, 0.4854, 0.2968, 0.4717, 0.3418, 0.4689, 0.2935, 0.4731, 0.25, 0.49, 0.25, 0.4854, 0.2968, 0.4731, 0.25, 0.4689, 0.2065, 0.4854, 0.2032, 0.49, 0.25, 0.4689, 0.2065, 0.4562, 0.1646, 0.4717, 0.1582, 0.4854, 0.2032, 0.4562, 0.1646, 0.4355, 0.126, 0.4496, 0.1167, 0.4717, 0.1582, 0.4355, 0.126, 0.4078, 0.09222, 0.4197, 0.08029, 0.4496, 0.1167, 0.4078, 0.09222, 0.374, 0.06447, 0.3833, 0.05045, 0.4197, 0.08029, 0.374, 0.06447, 0.3354, 0.04385, 0.3418, 0.02827, 0.3833, 0.05045, 0.3354, 0.04385, 0.2935, 0.03115, 0.2968, 0.01461, 0.3418, 0.02827, 0.2935, 0.03115, 0.25, 0.02686, 0.25, 0.01, 0.2968, 0.01461, 0.25, 0.02686, 0.2065, 0.03115, 0.2032, 0.01461, 0.25, 0.01, 0.2065, 0.03115, 0.1646, 0.04385, 0.1582, 0.02827, 0.2032, 0.01461, 0.1646, 0.04385, 0.126, 0.06447, 0.1167, 0.05045, 0.1582, 0.02827, 0.126, 0.06447, 0.09222, 0.09222, 0.08029, 0.08029, 0.1167, 0.05045, 0.09222, 0.09222, 0.06447, 0.126, 0.05045, 0.1167, 0.08029, 0.08029, 0.06447, 0.126, 0.04385, 0.1646, 0.02827, 0.1582, 0.05045, 0.1167, 0.04385, 0.1646, 0.03115, 0.2065, 0.01461, 0.2032, 0.02827, 0.1582, 0.03115, 0.2065, 0.02686, 0.25, 0.01, 0.25, 0.01461, 0.2032, 0.02686, 0.25, 0.03115, 0.2935, 0.01461, 0.2968, 0.01, 0.25, 0.03115, 0.2935, 0.04385, 0.3354, 0.02827, 0.3418, 0.01461, 0.2968, 0.04385, 0.3354, 0.06447, 0.374, 0.05045, 0.3833, 0.02827, 0.3418, 0.06447, 0.374, 0.09222, 0.4078, 0.08029, 0.4197, 0.05045, 0.3833, 0.09222, 0.4078, 0.126, 0.4355, 0.1167, 0.4496, 0.08029, 0.4197, 0.126, 0.4355, 0.1646, 0.4562, 0.1582, 0.4717, 0.1167, 0.4496, 0.1646, 0.4562, 0.2065, 0.4689, 0.2032, 0.4854, 0.1582, 0.4717, 0.2065, 0.4689, 0.25, 0.4731, 0.25, 0.49, 0.2032, 0.4854, 0.25, 0.4631, 0.2916, 0.459, 0.2935, 0.4689, 0.25, 0.4731, 0.2916, 0.459, 0.3315, 0.4469, 0.3354, 0.4562, 0.2935, 0.4689, 0.3315, 0.4469, 0.3684, 0.4272, 0.374, 0.4355, 0.3354, 0.4562, 0.3684, 0.4272, 0.4007, 0.4007, 0.4078, 0.4078, 0.374, 0.4355, 0.4007, 0.4007, 0.4272, 0.3684, 0.4355, 0.374, 0.4078, 0.4078, 0.4272, 0.3684, 0.4469, 0.3315, 0.4562, 0.3354, 0.4355, 0.374, 0.4469, 0.3315, 0.459, 0.2916, 0.4689, 0.2935, 0.4562, 0.3354, 0.459, 0.2916, 0.4631, 0.25, 0.4731, 0.25, 0.4689, 0.2935, 0.4631, 0.25, 0.459, 0.2084, 0.4689, 0.2065, 0.4731, 0.25, 0.459, 0.2084, 0.4469, 0.1685, 0.4562, 0.1646, 0.4689, 0.2065, 0.4469, 0.1685, 0.4272, 0.1316, 0.4355, 0.126, 0.4562, 0.1646, 0.4272, 0.1316, 0.4007, 0.09934, 0.4078, 0.09222, 0.4355, 0.126, 0.4007, 0.09934, 0.3684, 0.07284, 0.374, 0.06447, 0.4078, 0.09222, 0.3684, 0.07284, 0.3315, 0.05315, 0.3354, 0.04385, 0.374, 0.06447, 0.3315, 0.05315, 0.2916, 0.04102, 0.2935, 0.03115, 0.3354, 0.04385, 0.2916, 0.04102, 0.25, 0.03693, 0.25, 0.02686, 0.2935, 0.03115, 0.25, 0.03693, 0.2084, 0.04102, 0.2065, 0.03115, 0.25, 0.02686, 0.2084, 0.04102, 0.1685, 0.05315, 0.1646, 0.04385, 0.2065, 0.03115, 0.1685, 0.05315, 0.1316, 0.07284, 0.126, 0.06447, 0.1646, 0.04385, 0.1316, 0.07284, 0.09934, 0.09934, 0.09222, 0.09222, 0.126, 0.06447, 0.09934, 0.09934, 0.07284, 0.1316, 0.06447, 0.126, 0.09222, 0.09222, 0.07284, 0.1316, 0.05315, 0.1685, 0.04385, 0.1646, 0.06447, 0.126, 0.05315, 0.1685, 0.04102, 0.2084, 0.03115, 0.2065, 0.04385, 0.1646, 0.04102, 0.2084, 0.03693, 0.25, 0.02686, 0.25, 0.03115, 0.2065, 0.03693, 0.25, 0.04102, 0.2916, 0.03115, 0.2935, 0.02686, 0.25, 0.04102, 0.2916, 0.05315, 0.3315, 0.04385, 0.3354, 0.03115, 0.2935, 0.05315, 0.3315, 0.07284, 0.3684, 0.06447, 0.374, 0.04385, 0.3354, 0.07284, 0.3684, 0.09934, 0.4007, 0.09222, 0.4078, 0.06447, 0.374, 0.09934, 0.4007, 0.1316, 0.4272, 0.126, 0.4355, 0.09222, 0.4078, 0.1316, 0.4272, 0.1685, 0.4469, 0.1646, 0.4562, 0.126, 0.4355, 0.1685, 0.4469, 0.2084, 0.459, 0.2065, 0.4689, 0.1646, 0.4562, 0.2084, 0.459, 0.25, 0.4631, 0.25, 0.4731, 0.2065, 0.4689, 0.7889, 0.4457, 0.75, 0.4495, 0.75, 0.49, 0.7968, 0.4854, 0.8264, 0.4344, 0.7889, 0.4457, 0.7968, 0.4854, 0.8418, 0.4717, 0.8609, 0.4159, 0.8264, 0.4344, 0.8418, 0.4717, 0.8833, 0.4496, 0.8911, 0.3911, 0.8609, 0.4159, 0.8833, 0.4496, 0.9197, 0.4197, 0.9159, 0.3609, 0.8911, 0.3911, 0.9197, 0.4197, 0.9496, 0.3833, 0.9344, 0.3264, 0.9159, 0.3609, 0.9496, 0.3833, 0.9717, 0.3418, 0.9457, 0.2889, 0.9344, 0.3264, 0.9717, 0.3418, 0.9854, 0.2968, 0.9495, 0.25, 0.9457, 0.2889, 0.9854, 0.2968, 0.99, 0.25, 0.9457, 0.2111, 0.9495, 0.25, 0.99, 0.25, 0.9854, 0.2032, 0.9344, 0.1736, 0.9457, 0.2111, 0.9854, 0.2032, 0.9717, 0.1582, 0.9159, 0.1391, 0.9344, 0.1736, 0.9717, 0.1582, 0.9496, 0.1167, 0.8911, 0.1089, 0.9159, 0.1391, 0.9496, 0.1167, 0.9197, 0.08029, 0.8609, 0.08409, 0.8911, 0.1089, 0.9197, 0.08029, 0.8833, 0.05045, 0.8264, 0.06565, 0.8609, 0.08409, 0.8833, 0.05045, 0.8418, 0.02827, 0.7889, 0.05429, 0.8264, 0.06565, 0.8418, 0.02827, 0.7968, 0.01461, 0.75, 0.05046, 0.7889, 0.05429, 0.7968, 0.01461, 0.75, 0.01, 0.7111, 0.05429, 0.75, 0.05046, 0.75, 0.01, 0.7032, 0.01461, 0.6736, 0.06565, 0.7111, 0.05429, 0.7032, 0.01461, 0.6582, 0.02827, 0.6391, 0.08409, 0.6736, 0.06565, 0.6582, 0.02827, 0.6167, 0.05045, 0.6089, 0.1089, 0.6391, 0.08409, 0.6167, 0.05045, 0.5803, 0.08029, 0.5841, 0.1391, 0.6089, 0.1089, 0.5803, 0.08029, 0.5504, 0.1167, 0.5656, 0.1736, 0.5841, 0.1391, 0.5504, 0.1167, 0.5283, 0.1582, 0.5543, 0.2111, 0.5656, 0.1736, 0.5283, 0.1582, 0.5146, 0.2032, 0.5505, 0.25, 0.5543, 0.2111, 0.5146, 0.2032, 0.51, 0.25, 0.5543, 0.2889, 0.5505, 0.25, 0.51, 0.25, 0.5146, 0.2968, 0.5656, 0.3264, 0.5543, 0.2889, 0.5146, 0.2968, 0.5283, 0.3418, 0.5841, 0.3609, 0.5656, 0.3264, 0.5283, 0.3418, 0.5504, 0.3833, 0.6089, 0.3911, 0.5841, 0.3609, 0.5504, 0.3833, 0.5803, 0.4197, 0.6391, 0.4159, 0.6089, 0.3911, 0.5803, 0.4197, 0.6167, 0.4496, 0.6736, 0.4344, 0.6391, 0.4159, 0.6167, 0.4496, 0.6582, 0.4717, 0.7111, 0.4457, 0.6736, 0.4344, 0.6582, 0.4717, 0.7032, 0.4854, 0.75, 0.4495, 0.7111, 0.4457, 0.7032, 0.4854, 0.75, 0.49, 0.7821, 0.4112, 0.75, 0.4144, 0.75, 0.4495, 0.7889, 0.4457, 0.8129, 0.4019, 0.7821, 0.4112, 0.7889, 0.4457, 0.8264, 0.4344, 0.8413, 0.3867, 0.8129, 0.4019, 0.8264, 0.4344, 0.8609, 0.4159, 0.8662, 0.3662, 0.8413, 0.3867, 0.8609, 0.4159, 0.8911, 0.3911, 0.8867, 0.3413, 0.8662, 0.3662, 0.8911, 0.3911, 0.9159, 0.3609, 0.9019, 0.3129, 0.8867, 0.3413, 0.9159, 0.3609, 0.9344, 0.3264, 0.9112, 0.2821, 0.9019, 0.3129, 0.9344, 0.3264, 0.9457, 0.2889, 0.9144, 0.25, 0.9112, 0.2821, 0.9457, 0.2889, 0.9495, 0.25, 0.9112, 0.2179, 0.9144, 0.25, 0.9495, 0.25, 0.9457, 0.2111, 0.9019, 0.1871, 0.9112, 0.2179, 0.9457, 0.2111, 0.9344, 0.1736, 0.8867, 0.1587, 0.9019, 0.1871, 0.9344, 0.1736, 0.9159, 0.1391, 0.8662, 0.1338, 0.8867, 0.1587, 0.9159, 0.1391, 0.8911, 0.1089, 0.8413, 0.1133, 0.8662, 0.1338, 0.8911, 0.1089, 0.8609, 0.08409, 0.8129, 0.09815, 0.8413, 0.1133, 0.8609, 0.08409, 0.8264, 0.06565, 0.7821, 0.08879, 0.8129, 0.09815, 0.8264, 0.06565, 0.7889, 0.05429, 0.75, 0.08563, 0.7821, 0.08879, 0.7889, 0.05429, 0.75, 0.05046, 0.7179, 0.08879, 0.75, 0.08563, 0.75, 0.05046, 0.7111, 0.05429, 0.6871, 0.09815, 0.7179, 0.08879, 0.7111, 0.05429, 0.6736, 0.06565, 0.6587, 0.1133, 0.6871, 0.09815, 0.6736, 0.06565, 0.6391, 0.08409, 0.6338, 0.1338, 0.6587, 0.1133, 0.6391, 0.08409, 0.6089, 0.1089, 0.6133, 0.1587, 0.6338, 0.1338, 0.6089, 0.1089, 0.5841, 0.1391, 0.5981, 0.1871, 0.6133, 0.1587, 0.5841, 0.1391, 0.5656, 0.1736, 0.5888, 0.2179, 0.5981, 0.1871, 0.5656, 0.1736, 0.5543, 0.2111, 0.5856, 0.25, 0.5888, 0.2179, 0.5543, 0.2111, 0.5505, 0.25, 0.5888, 0.2821, 0.5856, 0.25, 0.5505, 0.25, 0.5543, 0.2889, 0.5981, 0.3129, 0.5888, 0.2821, 0.5543, 0.2889, 0.5656, 0.3264, 0.6133, 0.3413, 0.5981, 0.3129, 0.5656, 0.3264, 0.5841, 0.3609, 0.6338, 0.3662, 0.6133, 0.3413, 0.5841, 0.3609, 0.6089, 0.3911, 0.6587, 0.3867, 0.6338, 0.3662, 0.6089, 0.3911, 0.6391, 0.4159, 0.6871, 0.4019, 0.6587, 0.3867, 0.6391, 0.4159, 0.6736, 0.4344, 0.7179, 0.4112, 0.6871, 0.4019, 0.6736, 0.4344, 0.7111, 0.4457, 0.75, 0.4144, 0.7179, 0.4112, 0.7111, 0.4457, 0.75, 0.4495])
me_cylinder.materials.append(mat_tv_button_material)
me_cylinder.update()
me_cube = bpy.data.meshes.new('Cube')
me_cube.from_pydata([(0.5989, 0.6277, 0.5701), (0.5385, 0.6277, -0.4728), (0.9712, -1.0, 0.9424), (0.884, -1.0, -0.8206), (0.0, 0.6277, -0.6033), (0.0, -1.0, 1.0), (0.0, -1.0, -0.9756), (0.0, 0.6277, 0.6277), (0.6277, 0.6277, 0.4666), (1.0, -1.0, 0.7434), (0.0, -1.0, 0.7434), (0.0, 0.6277, 0.4666), (0.6277, 0.6277, -0.2082), (1.0, -1.0, -0.3317), (0.0, -1.0, -0.3317), (0.0, 0.6277, -0.2082), (0.7234, 0.3719, 0.6946), (0.9712, -0.8183, 0.9424), (0.884, -0.8183, -0.8206), (0.6541, 0.3719, -0.5891), (0.0, 0.3719, 0.7522), (0.0, -0.8183, 1.0), (0.0, 0.3719, -0.7278), (0.0, -0.8183, -0.9756), (0.7522, 0.3719, 0.5592), (1.0, -0.8183, 0.7434), (0.7522, 0.3719, -0.2495), (1.0, -0.8183, -0.3317), (0.7286, -1.0, -0.9756), (0.4573, 0.6277, 0.6277), (0.4573, 0.6277, -0.6033), (0.7286, -1.0, 1.0), (0.7286, -1.0, 0.7434), (0.4573, 0.6277, 0.4666), (0.4573, 0.6277, -0.2082), (0.7286, -1.0, -0.3317), (0.548, 0.3719, 0.7522), (0.7286, -0.8183, 1.0), (0.548, 0.3719, -0.7278), (0.7286, -0.8183, -0.9756), (0.7286, -0.7889, 0.7434), (0.0, -0.7889, 0.7434), (0.0, -0.7889, -0.3317), (0.7286, -0.7889, -0.3317), (0.3811, 0.6277, -0.6033), (0.6071, -1.0, 1.0), (0.6071, -1.0, 0.7434), (0.6071, -1.0, -0.3317), (0.4567, 0.3719, -0.7278), (0.6071, -0.8183, -0.9756), (0.6071, -1.0, -0.9756), (0.3811, 0.6277, 0.6277), (0.3811, 0.6277, 0.4666), (0.3811, 0.6277, -0.2082), (0.4567, 0.3719, 0.7522), (0.6071, -0.8183, 1.0), (0.6071, -0.7889, 0.7434), (0.6071, -0.7889, -0.3317), (0.6277, 0.6277, 0.3681), (1.0, -1.0, 0.5864), (0.0, 0.6277, 0.3681), (0.7522, 0.3719, 0.4411), (1.0, -0.8183, 0.5864), (0.4573, 0.6277, 0.3681), (0.7286, -1.0, 0.5864), (0.7286, -0.7889, 0.5864), (0.3811, 0.6277, 0.3681), (0.6277, 0.6277, -0.08835), (1.0, -1.0, -0.1408), (0.0, 0.6277, -0.08835), (0.7522, 0.3719, -0.1059), (1.0, -0.8183, -0.1408), (0.4573, 0.6277, -0.08835), (0.7286, -1.0, -0.1408), (0.7286, -0.7889, -0.1408), (0.3811, 0.6277, -0.08835), (0.0, -0.905, 0.7434), (0.7286, -0.905, 0.7434), (0.7286, -0.905, -0.3317), (0.0, -0.905, -0.3317), (0.6071, -0.905, -0.3317), (0.6071, -0.905, 0.7434), (0.7286, -0.905, 0.5864), (0.7286, -0.905, -0.1408), (0.5818, 0.6277, -0.375), (0.9541, -1.0, -0.6638), (0.0, -1.0, -0.7595), (0.0, 0.6277, -0.4707), (0.7063, 0.3719, -0.4716), (0.9541, -0.8183, -0.6638), (0.7286, -1.0, -0.7595), (0.4573, 0.6277, -0.4707), (0.3811, 0.6277, -0.4707), (0.6071, -1.0, -0.7595)], [], [(39, 18, 3, 28), (25, 17, 2, 9), (33, 29, 0, 8), (55, 21, 5, 45), (46, 45, 5, 10), (81, 76, 41, 56), (63, 33, 8, 58), (62, 25, 9, 59), (89, 27, 13, 85), (91, 34, 12, 84), (93, 47, 14, 86), (84, 12, 26, 88), (88, 26, 27, 89), (58, 8, 24, 61), (61, 24, 25, 62), (51, 7, 20, 54), (54, 20, 21, 55), (8, 0, 16, 24), (24, 16, 17, 25), (30, 1, 19, 38), (38, 19, 18, 39), (48, 38, 39, 49), (44, 30, 38, 48), (16, 36, 37, 17), (0, 29, 36, 16), (85, 13, 35, 90), (92, 53, 34, 91), (66, 52, 33, 63), (59, 9, 32, 64), (9, 2, 31, 32), (17, 37, 31, 2), (52, 51, 29, 33), (49, 39, 28, 50), (80, 78, 43, 57), (82, 77, 40, 65), (79, 80, 57, 42), (23, 49, 50, 6), (11, 7, 51, 52), (60, 11, 52, 66), (87, 15, 53, 92), (4, 44, 48, 22), (22, 48, 49, 23), (36, 54, 55, 37), (29, 51, 54, 36), (90, 35, 47, 93), (77, 81, 56, 40), (32, 31, 45, 46), (37, 55, 45, 31), (69, 60, 66, 75), (83, 82, 65, 74), (68, 59, 64, 73), (75, 66, 63, 72), (70, 61, 62, 71), (67, 58, 61, 70), (71, 62, 59, 68), (72, 63, 58, 67), (34, 72, 67, 12), (27, 71, 68, 13), (12, 67, 70, 26), (26, 70, 71, 27), (53, 75, 72, 34), (13, 68, 73, 35), (78, 83, 74, 43), (15, 69, 75, 53), (35, 73, 83, 78), (73, 64, 82, 83), (32, 46, 81, 77), (14, 47, 80, 79), (64, 32, 77, 82), (47, 35, 78, 80), (46, 10, 76, 81), (28, 90, 93, 50), (4, 87, 92, 44), (44, 92, 91, 30), (3, 85, 90, 28), (19, 88, 89, 18), (1, 84, 88, 19), (50, 93, 86, 6), (30, 91, 84, 1), (18, 89, 85, 3)])
me_cube.polygons.foreach_set('use_smooth', [True] * 80)
_uv = me_cube.uv_layers.new(name='UVMap')
_uv.uv.foreach_set('vector', [0.3411, 0.7273, 0.3742, 0.7273, 0.3796, 0.7554, 0.3411, 0.75, 0.5929, 0.7273, 0.625, 0.7273, 0.625, 0.75, 0.5929, 0.75, 0.5929, 0.4661, 0.625, 0.4661, 0.625, 0.5, 0.5929, 0.5, 0.6741, 0.7273, 0.75, 0.7273, 0.75, 0.75, 0.6741, 0.75, 0.5929, 0.7991, 0.625, 0.7991, 0.625, 0.875, 0.5929, 0.875, 0.5929, 0.7991, 0.5929, 0.875, 0.5929, 0.875, 0.5929, 0.7991, 0.5733, 0.4661, 0.5929, 0.4661, 0.5929, 0.5, 0.5733, 0.5, 0.5733, 0.7273, 0.5929, 0.7273, 0.5929, 0.75, 0.5733, 0.75, 0.403, 0.7273, 0.4585, 0.7273, 0.4585, 0.75, 0.403, 0.75, 0.403, 0.4661, 0.4585, 0.4661, 0.4585, 0.5, 0.403, 0.5, 0.403, 0.7991, 0.4585, 0.7991, 0.4585, 0.875, 0.403, 0.875, 0.403, 0.5, 0.4585, 0.5, 0.4585, 0.5632, 0.403, 0.5632, 0.403, 0.5632, 0.4585, 0.5632, 0.4585, 0.7273, 0.403, 0.7273, 0.5733, 0.5, 0.5929, 0.5, 0.5929, 0.5632, 0.5733, 0.5632, 0.5733, 0.5632, 0.5929, 0.5632, 0.5929, 0.7273, 0.5733, 0.7273, 0.6741, 0.5, 0.75, 0.5, 0.75, 0.5632, 0.6741, 0.5632, 0.6741, 0.5632, 0.75, 0.5632, 0.75, 0.7273, 0.6741, 0.7273, 0.5929, 0.5, 0.625, 0.5, 0.625, 0.5632, 0.5929, 0.5632, 0.5929, 0.5632, 0.625, 0.5632, 0.625, 0.7273, 0.5929, 0.7273, 0.3411, 0.5, 0.3801, 0.4941, 0.3742, 0.5632, 0.3411, 0.5632, 0.3411, 0.5632, 0.3742, 0.5632, 0.3742, 0.7273, 0.3411, 0.7273, 0.3259, 0.5632, 0.3411, 0.5632, 0.3411, 0.7273, 0.3259, 0.7273, 0.3259, 0.5, 0.3411, 0.5, 0.3411, 0.5632, 0.3259, 0.5632, 0.625, 0.5632, 0.6589, 0.5632, 0.6589, 0.7273, 0.625, 0.7273, 0.625, 0.5, 0.6589, 0.5, 0.6589, 0.5632, 0.625, 0.5632, 0.403, 0.75, 0.4585, 0.75, 0.4585, 0.7839, 0.403, 0.7839, 0.403, 0.4509, 0.4585, 0.4509, 0.4585, 0.4661, 0.403, 0.4661, 0.5733, 0.4509, 0.5929, 0.4509, 0.5929, 0.4661, 0.5733, 0.4661, 0.5733, 0.75, 0.5929, 0.75, 0.5929, 0.7839, 0.5733, 0.7839, 0.5929, 0.75, 0.625, 0.75, 0.625, 0.7839, 0.5929, 0.7839, 0.625, 0.7273, 0.6589, 0.7273, 0.6589, 0.75, 0.625, 0.75, 0.5929, 0.4509, 0.625, 0.4509, 0.625, 0.4661, 0.5929, 0.4661, 0.3259, 0.7273, 0.3411, 0.7273, 0.3411, 0.75, 0.3259, 0.75, 0.4585, 0.7991, 0.4585, 0.7839, 0.4585, 0.7839, 0.4585, 0.7991, 0.5733, 0.7839, 0.5929, 0.7839, 0.5929, 0.7839, 0.5733, 0.7839, 0.4585, 0.875, 0.4585, 0.7991, 0.4585, 0.7991, 0.4585, 0.875, 0.25, 0.7273, 0.3259, 0.7273, 0.3259, 0.75, 0.25, 0.75, 0.5929, 0.375, 0.625, 0.375, 0.625, 0.4509, 0.5929, 0.4509, 0.5733, 0.375, 0.5929, 0.375, 0.5929, 0.4509, 0.5733, 0.4509, 0.403, 0.375, 0.4585, 0.375, 0.4585, 0.4509, 0.403, 0.4509, 0.25, 0.5, 0.3259, 0.5, 0.3259, 0.5632, 0.25, 0.5632, 0.25, 0.5632, 0.3259, 0.5632, 0.3259, 0.7273, 0.25, 0.7273, 0.6589, 0.5632, 0.6741, 0.5632, 0.6741, 0.7273, 0.6589, 0.7273, 0.6589, 0.5, 0.6741, 0.5, 0.6741, 0.5632, 0.6589, 0.5632, 0.403, 0.7839, 0.4585, 0.7839, 0.4585, 0.7991, 0.403, 0.7991, 0.5929, 0.7839, 0.5929, 0.7991, 0.5929, 0.7991, 0.5929, 0.7839, 0.5929, 0.7839, 0.625, 0.7839, 0.625, 0.7991, 0.5929, 0.7991, 0.6589, 0.7273, 0.6741, 0.7273, 0.6741, 0.75, 0.6589, 0.75, 0.4824, 0.375, 0.5733, 0.375, 0.5733, 0.4509, 0.4824, 0.4509, 0.4824, 0.7839, 0.5733, 0.7839, 0.5733, 0.7839, 0.4824, 0.7839, 0.4824, 0.75, 0.5733, 0.75, 0.5733, 0.7839, 0.4824, 0.7839, 0.4824, 0.4509, 0.5733, 0.4509, 0.5733, 0.4661, 0.4824, 0.4661, 0.4824, 0.5632, 0.5733, 0.5632, 0.5733, 0.7273, 0.4824, 0.7273, 0.4824, 0.5, 0.5733, 0.5, 0.5733, 0.5632, 0.4824, 0.5632, 0.4824, 0.7273, 0.5733, 0.7273, 0.5733, 0.75, 0.4824, 0.75, 0.4824, 0.4661, 0.5733, 0.4661, 0.5733, 0.5, 0.4824, 0.5, 0.4585, 0.4661, 0.4824, 0.4661, 0.4824, 0.5, 0.4585, 0.5, 0.4585, 0.7273, 0.4824, 0.7273, 0.4824, 0.75, 0.4585, 0.75, 0.4585, 0.5, 0.4824, 0.5, 0.4824, 0.5632, 0.4585, 0.5632, 0.4585, 0.5632, 0.4824, 0.5632, 0.4824, 0.7273, 0.4585, 0.7273, 0.4585, 0.4509, 0.4824, 0.4509, 0.4824, 0.4661, 0.4585, 0.4661, 0.4585, 0.75, 0.4824, 0.75, 0.4824, 0.7839, 0.4585, 0.7839, 0.4585, 0.7839, 0.4824, 0.7839, 0.4824, 0.7839, 0.4585, 0.7839, 0.4585, 0.375, 0.4824, 0.375, 0.4824, 0.4509, 0.4585, 0.4509, 0.4585, 0.7839, 0.4824, 0.7839, 0.4824, 0.7839, 0.4585, 0.7839, 0.4824, 0.7839, 0.5733, 0.7839, 0.5733, 0.7839, 0.4824, 0.7839, 0.5929, 0.7839, 0.5929, 0.7991, 0.5929, 0.7991, 0.5929, 0.7839, 0.4585, 0.875, 0.4585, 0.7991, 0.4585, 0.7991, 0.4585, 0.875, 0.5733, 0.7839, 0.5929, 0.7839, 0.5929, 0.7839, 0.5733, 0.7839, 0.4585, 0.7991, 0.4585, 0.7839, 0.4585, 0.7839, 0.4585, 0.7991, 0.5929, 0.7991, 0.5929, 0.875, 0.5929, 0.875, 0.5929, 0.7991, 0.375, 0.7839, 0.403, 0.7839, 0.403, 0.7991, 0.375, 0.7991, 0.375, 0.375, 0.403, 0.375, 0.403, 0.4509, 0.375, 0.4509, 0.375, 0.4509, 0.403, 0.4509, 0.403, 0.4661, 0.375, 0.4661, 0.3796, 0.7554, 0.403, 0.75, 0.403, 0.7839, 0.375, 0.7839, 0.3742, 0.5632, 0.403, 0.5632, 0.403, 0.7273, 0.3742, 0.7273, 0.3801, 0.4941, 0.403, 0.5, 0.403, 0.5632, 0.3742, 0.5632, 0.375, 0.7991, 0.403, 0.7991, 0.403, 0.875, 0.375, 0.875, 0.375, 0.4661, 0.403, 0.4661, 0.403, 0.5, 0.3801, 0.4941, 0.3742, 0.7273, 0.403, 0.7273, 0.403, 0.75, 0.3796, 0.7554])
me_cube.materials.append(mat_tv_case_material)
me_cube.use_mirror_vertex_groups = False
me_cube.update()
me_cylinder_001 = bpy.data.meshes.new('Cylinder.001')
me_cylinder_001.from_pydata([(-1.347e-08, 0.09357, -0.05357), (-7.251e-09, 0.08271, 0.05357), (0.01825, 0.09177, -0.05357), (0.01614, 0.08112, 0.05357), (0.03581, 0.08644, -0.05357), (0.03165, 0.07641, 0.05357), (0.05198, 0.0778, -0.05357), (0.04595, 0.06877, 0.05357), (0.06616, 0.06616, -0.05357), (0.05848, 0.05848, 0.05357), (0.0778, 0.05198, -0.05357), (0.06877, 0.04595, 0.05357), (0.08644, 0.03581, -0.05357), (0.07641, 0.03165, 0.05357), (0.09177, 0.01825, -0.05357), (0.08112, 0.01614, 0.05357), (0.09357, 1.347e-08, -0.05357), (0.08271, 7.251e-09, 0.05357), (0.09177, -0.01825, -0.05357), (0.08112, -0.01614, 0.05357), (0.08644, -0.03581, -0.05357), (0.07641, -0.03165, 0.05357), (0.0778, -0.05198, -0.05357), (0.06877, -0.04595, 0.05357), (0.06616, -0.06616, -0.05357), (0.05848, -0.05848, 0.05357), (0.05198, -0.0778, -0.05357), (0.04595, -0.06877, 0.05357), (0.03581, -0.08644, -0.05357), (0.03165, -0.07641, 0.05357), (0.01825, -0.09177, -0.05357), (0.01614, -0.08112, 0.05357), (-1.347e-08, -0.09357, -0.05357), (-7.251e-09, -0.08271, 0.05357), (-0.01825, -0.09177, -0.05357), (-0.01614, -0.08112, 0.05357), (-0.03581, -0.08644, -0.05357), (-0.03165, -0.07641, 0.05357), (-0.05198, -0.0778, -0.05357), (-0.04595, -0.06877, 0.05357), (-0.06616, -0.06616, -0.05357), (-0.05848, -0.05848, 0.05357), (-0.0778, -0.05198, -0.05357), (-0.06877, -0.04595, 0.05357), (-0.08644, -0.03581, -0.05357), (-0.07641, -0.03165, 0.05357), (-0.09177, -0.01825, -0.05357), (-0.08112, -0.01614, 0.05357), (-0.09357, 1.347e-08, -0.05357), (-0.08271, 7.251e-09, 0.05357), (-0.09177, 0.01825, -0.05357), (-0.08112, 0.01614, 0.05357), (-0.08644, 0.03581, -0.05357), (-0.07641, 0.03165, 0.05357), (-0.0778, 0.05198, -0.05357), (-0.06877, 0.04595, 0.05357), (-0.06616, 0.06616, -0.05357), (-0.05848, 0.05848, 0.05357), (-0.05198, 0.0778, -0.05357), (-0.04595, 0.06877, 0.05357), (-0.03581, 0.08644, -0.05357), (-0.03165, 0.07641, 0.05357), (-0.01825, 0.09177, -0.05357), (-0.01614, 0.08112, 0.05357), (0.02114, 0.1063, 0.05357), (0.0, 0.1084, 0.05357), (0.04147, 0.1001, 0.05357), (0.06021, 0.0901, 0.05357), (0.07663, 0.07663, 0.05357), (0.0901, 0.06021, 0.05357), (0.1001, 0.04147, 0.05357), (0.1063, 0.02114, 0.05357), (0.1084, 0.0, 0.05357), (0.1063, -0.02114, 0.05357), (0.1001, -0.04147, 0.05357), (0.0901, -0.06021, 0.05357), (0.07663, -0.07663, 0.05357), (0.06021, -0.0901, 0.05357), (0.04147, -0.1001, 0.05357), (0.02114, -0.1063, 0.05357), (0.0, -0.1084, 0.05357), (-0.02114, -0.1063, 0.05357), (-0.04147, -0.1001, 0.05357), (-0.06021, -0.0901, 0.05357), (-0.07663, -0.07663, 0.05357), (-0.0901, -0.06021, 0.05357), (-0.1001, -0.04147, 0.05357), (-0.1063, -0.02114, 0.05357), (-0.1084, 0.0, 0.05357), (-0.1063, 0.02114, 0.05357), (-0.1001, 0.04147, 0.05357), (-0.0901, 0.06021, 0.05357), (-0.07663, 0.07663, 0.05357), (-0.06021, 0.0901, 0.05357), (-0.04147, 0.1001, 0.05357), (-0.02114, 0.1063, 0.05357), (0.02068, 0.1039, 0.05357), (-2.68e-09, 0.106, 0.05357), (0.04056, 0.09791, 0.05357), (0.05888, 0.08812, 0.05357), (0.07494, 0.07494, 0.05357), (0.08812, 0.05888, 0.05357), (0.09791, 0.04056, 0.05357), (0.1039, 0.02068, 0.05357), (0.106, -5.36e-09, 0.05357), (0.1039, -0.02068, 0.05357), (0.09791, -0.04056, 0.05357), (0.08812, -0.05888, 0.05357), (0.07494, -0.07494, 0.05357), (0.05888, -0.08812, 0.05357), (0.04056, -0.09791, 0.05357), (0.02068, -0.1039, 0.05357), (-2.68e-09, -0.106, 0.05357), (-0.02068, -0.1039, 0.05357), (-0.04056, -0.09791, 0.05357), (-0.05888, -0.08812, 0.05357), (-0.07494, -0.07494, 0.05357), (-0.08812, -0.05888, 0.05357), (-0.09791, -0.04056, 0.05357), (-0.1039, -0.02068, 0.05357), (-0.106, -5.36e-09, 0.05357), (-0.1039, 0.02068, 0.05357), (-0.09791, 0.04056, 0.05357), (-0.08812, 0.05888, 0.05357), (-0.07494, 0.07494, 0.05357), (-0.05888, 0.08812, 0.05357), (-0.04056, 0.09791, 0.05357), (-0.02068, 0.1039, 0.05357), (0.0, 0.1084, -0.05357), (0.02114, 0.1063, -0.05357), (0.04147, 0.1001, -0.05357), (0.06021, 0.0901, -0.05357), (0.07663, 0.07663, -0.05357), (0.0901, 0.06021, -0.05357), (0.1001, 0.04147, -0.05357), (0.1063, 0.02114, -0.05357), (0.1084, 0.0, -0.05357), (0.1063, -0.02114, -0.05357), (0.1001, -0.04147, -0.05357), (0.0901, -0.06021, -0.05357), (0.07663, -0.07663, -0.05357), (0.06021, -0.0901, -0.05357), (0.04147, -0.1001, -0.05357), (0.02114, -0.1063, -0.05357), (0.0, -0.1084, -0.05357), (-0.02114, -0.1063, -0.05357), (-0.04147, -0.1001, -0.05357), (-0.06021, -0.0901, -0.05357), (-0.07663, -0.07663, -0.05357), (-0.0901, -0.06021, -0.05357), (-0.1001, -0.04147, -0.05357), (-0.1063, -0.02114, -0.05357), (-0.1084, 0.0, -0.05357), (-0.1063, 0.02114, -0.05357), (-0.1001, 0.04147, -0.05357), (-0.0901, 0.06021, -0.05357), (-0.07663, 0.07663, -0.05357), (-0.06021, 0.0901, -0.05357), (-0.04147, 0.1001, -0.05357), (-0.02114, 0.1063, -0.05357), (0.0, 0.102, -0.05357), (0.01989, 0.09999, -0.05357), (0.03902, 0.09419, -0.05357), (0.05664, 0.08477, -0.05357), (0.07209, 0.07209, -0.05357), (0.08477, 0.05664, -0.05357), (0.09419, 0.03902, -0.05357), (0.09999, 0.01989, -0.05357), (0.102, 6.797e-09, -0.05357), (0.09999, -0.01989, -0.05357), (0.09419, -0.03902, -0.05357), (0.08477, -0.05664, -0.05357), (0.07209, -0.07209, -0.05357), (0.05664, -0.08477, -0.05357), (0.03902, -0.09419, -0.05357), (0.01989, -0.09999, -0.05357), (0.0, -0.102, -0.05357), (-0.01989, -0.09999, -0.05357), (-0.03902, -0.09419, -0.05357), (-0.05664, -0.08477, -0.05357), (-0.07209, -0.07209, -0.05357), (-0.08477, -0.05664, -0.05357), (-0.09419, -0.03902, -0.05357), (-0.09999, -0.01989, -0.05357), (-0.102, 6.797e-09, -0.05357), (-0.09999, 0.01989, -0.05357), (-0.09419, 0.03902, -0.05357), (-0.08477, 0.05664, -0.05357), (-0.07209, 0.07209, -0.05357), (-0.05664, 0.08477, -0.05357), (-0.03902, 0.09419, -0.05357), (-0.01989, 0.09999, -0.05357)], [], [(128, 65, 64, 129), (129, 64, 66, 130), (130, 66, 67, 131), (131, 67, 68, 132), (132, 68, 69, 133), (133, 69, 70, 134), (134, 70, 71, 135), (135, 71, 72, 136), (136, 72, 73, 137), (137, 73, 74, 138), (138, 74, 75, 139), (139, 75, 76, 140), (140, 76, 77, 141), (141, 77, 78, 142), (142, 78, 79, 143), (143, 79, 80, 144), (144, 80, 81, 145), (145, 81, 82, 146), (146, 82, 83, 147), (147, 83, 84, 148), (148, 84, 85, 149), (149, 85, 86, 150), (150, 86, 87, 151), (151, 87, 88, 152), (152, 88, 89, 153), (153, 89, 90, 154), (154, 90, 91, 155), (155, 91, 92, 156), (156, 92, 93, 157), (157, 93, 94, 158), (3, 1, 63, 61, 59, 57, 55, 53, 51, 49, 47, 45, 43, 41, 39, 37, 35, 33, 31, 29, 27, 25, 23, 21, 19, 17, 15, 13, 11, 9, 7, 5), (158, 94, 95, 159), (159, 95, 65, 128), (0, 2, 4, 6, 8, 10, 12, 14, 16, 18, 20, 22, 24, 26, 28, 30, 32, 34, 36, 38, 40, 42, 44, 46, 48, 50, 52, 54, 56, 58, 60, 62), (97, 96, 64, 65), (96, 98, 66, 64), (98, 99, 67, 66), (99, 100, 68, 67), (100, 101, 69, 68), (101, 102, 70, 69), (102, 103, 71, 70), (103, 104, 72, 71), (104, 105, 73, 72), (105, 106, 74, 73), (106, 107, 75, 74), (107, 108, 76, 75), (108, 109, 77, 76), (109, 110, 78, 77), (110, 111, 79, 78), (111, 112, 80, 79), (112, 113, 81, 80), (113, 114, 82, 81), (114, 115, 83, 82), (115, 116, 84, 83), (116, 117, 85, 84), (117, 118, 86, 85), (118, 119, 87, 86), (119, 120, 88, 87), (120, 121, 89, 88), (121, 122, 90, 89), (122, 123, 91, 90), (123, 124, 92, 91), (124, 125, 93, 92), (125, 126, 94, 93), (126, 127, 95, 94), (127, 97, 65, 95), (1, 3, 96, 97), (3, 5, 98, 96), (5, 7, 99, 98), (7, 9, 100, 99), (9, 11, 101, 100), (11, 13, 102, 101), (13, 15, 103, 102), (15, 17, 104, 103), (17, 19, 105, 104), (19, 21, 106, 105), (21, 23, 107, 106), (23, 25, 108, 107), (25, 27, 109, 108), (27, 29, 110, 109), (29, 31, 111, 110), (31, 33, 112, 111), (33, 35, 113, 112), (35, 37, 114, 113), (37, 39, 115, 114), (39, 41, 116, 115), (41, 43, 117, 116), (43, 45, 118, 117), (45, 47, 119, 118), (47, 49, 120, 119), (49, 51, 121, 120), (51, 53, 122, 121), (53, 55, 123, 122), (55, 57, 124, 123), (57, 59, 125, 124), (59, 61, 126, 125), (61, 63, 127, 126), (63, 1, 97, 127), (161, 160, 128, 129), (162, 161, 129, 130), (163, 162, 130, 131), (164, 163, 131, 132), (165, 164, 132, 133), (166, 165, 133, 134), (167, 166, 134, 135), (168, 167, 135, 136), (169, 168, 136, 137), (170, 169, 137, 138), (171, 170, 138, 139), (172, 171, 139, 140), (173, 172, 140, 141), (174, 173, 141, 142), (175, 174, 142, 143), (176, 175, 143, 144), (177, 176, 144, 145), (178, 177, 145, 146), (179, 178, 146, 147), (180, 179, 147, 148), (181, 180, 148, 149), (182, 181, 149, 150), (183, 182, 150, 151), (184, 183, 151, 152), (185, 184, 152, 153), (186, 185, 153, 154), (187, 186, 154, 155), (188, 187, 155, 156), (189, 188, 156, 157), (190, 189, 157, 158), (191, 190, 158, 159), (160, 191, 159, 128), (2, 0, 160, 161), (4, 2, 161, 162), (6, 4, 162, 163), (8, 6, 163, 164), (10, 8, 164, 165), (12, 10, 165, 166), (14, 12, 166, 167), (16, 14, 167, 168), (18, 16, 168, 169), (20, 18, 169, 170), (22, 20, 170, 171), (24, 22, 171, 172), (26, 24, 172, 173), (28, 26, 173, 174), (30, 28, 174, 175), (32, 30, 175, 176), (34, 32, 176, 177), (36, 34, 177, 178), (38, 36, 178, 179), (40, 38, 179, 180), (42, 40, 180, 181), (44, 42, 181, 182), (46, 44, 182, 183), (48, 46, 183, 184), (50, 48, 184, 185), (52, 50, 185, 186), (54, 52, 186, 187), (56, 54, 187, 188), (58, 56, 188, 189), (60, 58, 189, 190), (62, 60, 190, 191), (0, 62, 191, 160)])
me_cylinder_001.polygons.foreach_set('use_smooth', [True] * 162)
_uv = me_cylinder_001.uv_layers.new(name='UVMap')
_uv.uv.foreach_set('vector', [1.0, 0.5, 1.0, 1.0, 0.9688, 1.0, 0.9688, 0.5, 0.9688, 0.5, 0.9688, 1.0, 0.9375, 1.0, 0.9375, 0.5, 0.9375, 0.5, 0.9375, 1.0, 0.9062, 1.0, 0.9062, 0.5, 0.9062, 0.5, 0.9062, 1.0, 0.875, 1.0, 0.875, 0.5, 0.875, 0.5, 0.875, 1.0, 0.8438, 1.0, 0.8438, 0.5, 0.8438, 0.5, 0.8438, 1.0, 0.8125, 1.0, 0.8125, 0.5, 0.8125, 0.5, 0.8125, 1.0, 0.7812, 1.0, 0.7812, 0.5, 0.7812, 0.5, 0.7812, 1.0, 0.75, 1.0, 0.75, 0.5, 0.75, 0.5, 0.75, 1.0, 0.7188, 1.0, 0.7188, 0.5, 0.7188, 0.5, 0.7188, 1.0, 0.6875, 1.0, 0.6875, 0.5, 0.6875, 0.5, 0.6875, 1.0, 0.6562, 1.0, 0.6562, 0.5, 0.6562, 0.5, 0.6562, 1.0, 0.625, 1.0, 0.625, 0.5, 0.625, 0.5, 0.625, 1.0, 0.5938, 1.0, 0.5938, 0.5, 0.5938, 0.5, 0.5938, 1.0, 0.5625, 1.0, 0.5625, 0.5, 0.5625, 0.5, 0.5625, 1.0, 0.5312, 1.0, 0.5312, 0.5, 0.5312, 0.5, 0.5312, 1.0, 0.5, 1.0, 0.5, 0.5, 0.5, 0.5, 0.5, 1.0, 0.4688, 1.0, 0.4688, 0.5, 0.4688, 0.5, 0.4688, 1.0, 0.4375, 1.0, 0.4375, 0.5, 0.4375, 0.5, 0.4375, 1.0, 0.4062, 1.0, 0.4062, 0.5, 0.4062, 0.5, 0.4062, 1.0, 0.375, 1.0, 0.375, 0.5, 0.375, 0.5, 0.375, 1.0, 0.3438, 1.0, 0.3438, 0.5, 0.3438, 0.5, 0.3438, 1.0, 0.3125, 1.0, 0.3125, 0.5, 0.3125, 0.5, 0.3125, 1.0, 0.2812, 1.0, 0.2812, 0.5, 0.2812, 0.5, 0.2812, 1.0, 0.25, 1.0, 0.25, 0.5, 0.25, 0.5, 0.25, 1.0, 0.2188, 1.0, 0.2188, 0.5, 0.2188, 0.5, 0.2188, 1.0, 0.1875, 1.0, 0.1875, 0.5, 0.1875, 0.5, 0.1875, 1.0, 0.1562, 1.0, 0.1562, 0.5, 0.1562, 0.5, 0.1562, 1.0, 0.125, 1.0, 0.125, 0.5, 0.125, 0.5, 0.125, 1.0, 0.09375, 1.0, 0.09375, 0.5, 0.09375, 0.5, 0.09375, 1.0, 0.0625, 1.0, 0.0625, 0.5, 0.2916, 0.459, 0.25, 0.4631, 0.2084, 0.459, 0.1685, 0.4469, 0.1316, 0.4272, 0.09934, 0.4007, 0.07284, 0.3684, 0.05315, 0.3315, 0.04102, 0.2916, 0.03693, 0.25, 0.04102, 0.2084, 0.05315, 0.1685, 0.07284, 0.1316, 0.09934, 0.09934, 0.1316, 0.07284, 0.1685, 0.05315, 0.2084, 0.04102, 0.25, 0.03693, 0.2916, 0.04102, 0.3315, 0.05315, 0.3684, 0.07284, 0.4007, 0.09934, 0.4272, 0.1316, 0.4469, 0.1685, 0.459, 0.2084, 0.4631, 0.25, 0.459, 0.2916, 0.4469, 0.3315, 0.4272, 0.3684, 0.4007, 0.4007, 0.3684, 0.4272, 0.3315, 0.4469, 0.0625, 0.5, 0.0625, 1.0, 0.03125, 1.0, 0.03125, 0.5, 0.03125, 0.5, 0.03125, 1.0, 0.0, 1.0, 0.0, 0.5, 0.75, 0.4144, 0.7821, 0.4112, 0.8129, 0.4019, 0.8413, 0.3867, 0.8662, 0.3662, 0.8867, 0.3413, 0.9019, 0.3129, 0.9112, 0.2821, 0.9144, 0.25, 0.9112, 0.2179, 0.9019, 0.1871, 0.8867, 0.1587, 0.8662, 0.1338, 0.8413, 0.1133, 0.8129, 0.09815, 0.7821, 0.08879, 0.75, 0.08563, 0.7179, 0.08879, 0.6871, 0.09815, 0.6587, 0.1133, 0.6338, 0.1338, 0.6133, 0.1587, 0.5981, 0.1871, 0.5888, 0.2179, 0.5856, 0.25, 0.5888, 0.2821, 0.5981, 0.3129, 0.6133, 0.3413, 0.6338, 0.3662, 0.6587, 0.3867, 0.6871, 0.4019, 0.7179, 0.4112, 0.25, 0.4731, 0.2935, 0.4689, 0.2968, 0.4854, 0.25, 0.49, 0.2935, 0.4689, 0.3354, 0.4562, 0.3418, 0.4717, 0.2968, 0.4854, 0.3354, 0.4562, 0.374, 0.4355, 0.3833, 0.4496, 0.3418, 0.4717, 0.374, 0.4355, 0.4078, 0.4078, 0.4197, 0.4197, 0.3833, 0.4496, 0.4078, 0.4078, 0.4355, 0.374, 0.4496, 0.3833, 0.4197, 0.4197, 0.4355, 0.374, 0.4562, 0.3354, 0.4717, 0.3418, 0.4496, 0.3833, 0.4562, 0.3354, 0.4689, 0.2935, 0.4854, 0.2968, 0.4717, 0.3418, 0.4689, 0.2935, 0.4731, 0.25, 0.49, 0.25, 0.4854, 0.2968, 0.4731, 0.25, 0.4689, 0.2065, 0.4854, 0.2032, 0.49, 0.25, 0.4689, 0.2065, 0.4562, 0.1646, 0.4717, 0.1582, 0.4854, 0.2032, 0.4562, 0.1646, 0.4355, 0.126, 0.4496, 0.1167, 0.4717, 0.1582, 0.4355, 0.126, 0.4078, 0.09222, 0.4197, 0.08029, 0.4496, 0.1167, 0.4078, 0.09222, 0.374, 0.06447, 0.3833, 0.05045, 0.4197, 0.08029, 0.374, 0.06447, 0.3354, 0.04385, 0.3418, 0.02827, 0.3833, 0.05045, 0.3354, 0.04385, 0.2935, 0.03115, 0.2968, 0.01461, 0.3418, 0.02827, 0.2935, 0.03115, 0.25, 0.02686, 0.25, 0.01, 0.2968, 0.01461, 0.25, 0.02686, 0.2065, 0.03115, 0.2032, 0.01461, 0.25, 0.01, 0.2065, 0.03115, 0.1646, 0.04385, 0.1582, 0.02827, 0.2032, 0.01461, 0.1646, 0.04385, 0.126, 0.06447, 0.1167, 0.05045, 0.1582, 0.02827, 0.126, 0.06447, 0.09222, 0.09222, 0.08029, 0.08029, 0.1167, 0.05045, 0.09222, 0.09222, 0.06447, 0.126, 0.05045, 0.1167, 0.08029, 0.08029, 0.06447, 0.126, 0.04385, 0.1646, 0.02827, 0.1582, 0.05045, 0.1167, 0.04385, 0.1646, 0.03115, 0.2065, 0.01461, 0.2032, 0.02827, 0.1582, 0.03115, 0.2065, 0.02686, 0.25, 0.01, 0.25, 0.01461, 0.2032, 0.02686, 0.25, 0.03115, 0.2935, 0.01461, 0.2968, 0.01, 0.25, 0.03115, 0.2935, 0.04385, 0.3354, 0.02827, 0.3418, 0.01461, 0.2968, 0.04385, 0.3354, 0.06447, 0.374, 0.05045, 0.3833, 0.02827, 0.3418, 0.06447, 0.374, 0.09222, 0.4078, 0.08029, 0.4197, 0.05045, 0.3833, 0.09222, 0.4078, 0.126, 0.4355, 0.1167, 0.4496, 0.08029, 0.4197, 0.126, 0.4355, 0.1646, 0.4562, 0.1582, 0.4717, 0.1167, 0.4496, 0.1646, 0.4562, 0.2065, 0.4689, 0.2032, 0.4854, 0.1582, 0.4717, 0.2065, 0.4689, 0.25, 0.4731, 0.25, 0.49, 0.2032, 0.4854, 0.25, 0.4631, 0.2916, 0.459, 0.2935, 0.4689, 0.25, 0.4731, 0.2916, 0.459, 0.3315, 0.4469, 0.3354, 0.4562, 0.2935, 0.4689, 0.3315, 0.4469, 0.3684, 0.4272, 0.374, 0.4355, 0.3354, 0.4562, 0.3684, 0.4272, 0.4007, 0.4007, 0.4078, 0.4078, 0.374, 0.4355, 0.4007, 0.4007, 0.4272, 0.3684, 0.4355, 0.374, 0.4078, 0.4078, 0.4272, 0.3684, 0.4469, 0.3315, 0.4562, 0.3354, 0.4355, 0.374, 0.4469, 0.3315, 0.459, 0.2916, 0.4689, 0.2935, 0.4562, 0.3354, 0.459, 0.2916, 0.4631, 0.25, 0.4731, 0.25, 0.4689, 0.2935, 0.4631, 0.25, 0.459, 0.2084, 0.4689, 0.2065, 0.4731, 0.25, 0.459, 0.2084, 0.4469, 0.1685, 0.4562, 0.1646, 0.4689, 0.2065, 0.4469, 0.1685, 0.4272, 0.1316, 0.4355, 0.126, 0.4562, 0.1646, 0.4272, 0.1316, 0.4007, 0.09934, 0.4078, 0.09222, 0.4355, 0.126, 0.4007, 0.09934, 0.3684, 0.07284, 0.374, 0.06447, 0.4078, 0.09222, 0.3684, 0.07284, 0.3315, 0.05315, 0.3354, 0.04385, 0.374, 0.06447, 0.3315, 0.05315, 0.2916, 0.04102, 0.2935, 0.03115, 0.3354, 0.04385, 0.2916, 0.04102, 0.25, 0.03693, 0.25, 0.02686, 0.2935, 0.03115, 0.25, 0.03693, 0.2084, 0.04102, 0.2065, 0.03115, 0.25, 0.02686, 0.2084, 0.04102, 0.1685, 0.05315, 0.1646, 0.04385, 0.2065, 0.03115, 0.1685, 0.05315, 0.1316, 0.07284, 0.126, 0.06447, 0.1646, 0.04385, 0.1316, 0.07284, 0.09934, 0.09934, 0.09222, 0.09222, 0.126, 0.06447, 0.09934, 0.09934, 0.07284, 0.1316, 0.06447, 0.126, 0.09222, 0.09222, 0.07284, 0.1316, 0.05315, 0.1685, 0.04385, 0.1646, 0.06447, 0.126, 0.05315, 0.1685, 0.04102, 0.2084, 0.03115, 0.2065, 0.04385, 0.1646, 0.04102, 0.2084, 0.03693, 0.25, 0.02686, 0.25, 0.03115, 0.2065, 0.03693, 0.25, 0.04102, 0.2916, 0.03115, 0.2935, 0.02686, 0.25, 0.04102, 0.2916, 0.05315, 0.3315, 0.04385, 0.3354, 0.03115, 0.2935, 0.05315, 0.3315, 0.07284, 0.3684, 0.06447, 0.374, 0.04385, 0.3354, 0.07284, 0.3684, 0.09934, 0.4007, 0.09222, 0.4078, 0.06447, 0.374, 0.09934, 0.4007, 0.1316, 0.4272, 0.126, 0.4355, 0.09222, 0.4078, 0.1316, 0.4272, 0.1685, 0.4469, 0.1646, 0.4562, 0.126, 0.4355, 0.1685, 0.4469, 0.2084, 0.459, 0.2065, 0.4689, 0.1646, 0.4562, 0.2084, 0.459, 0.25, 0.4631, 0.25, 0.4731, 0.2065, 0.4689, 0.7889, 0.4457, 0.75, 0.4495, 0.75, 0.49, 0.7968, 0.4854, 0.8264, 0.4344, 0.7889, 0.4457, 0.7968, 0.4854, 0.8418, 0.4717, 0.8609, 0.4159, 0.8264, 0.4344, 0.8418, 0.4717, 0.8833, 0.4496, 0.8911, 0.3911, 0.8609, 0.4159, 0.8833, 0.4496, 0.9197, 0.4197, 0.9159, 0.3609, 0.8911, 0.3911, 0.9197, 0.4197, 0.9496, 0.3833, 0.9344, 0.3264, 0.9159, 0.3609, 0.9496, 0.3833, 0.9717, 0.3418, 0.9457, 0.2889, 0.9344, 0.3264, 0.9717, 0.3418, 0.9854, 0.2968, 0.9495, 0.25, 0.9457, 0.2889, 0.9854, 0.2968, 0.99, 0.25, 0.9457, 0.2111, 0.9495, 0.25, 0.99, 0.25, 0.9854, 0.2032, 0.9344, 0.1736, 0.9457, 0.2111, 0.9854, 0.2032, 0.9717, 0.1582, 0.9159, 0.1391, 0.9344, 0.1736, 0.9717, 0.1582, 0.9496, 0.1167, 0.8911, 0.1089, 0.9159, 0.1391, 0.9496, 0.1167, 0.9197, 0.08029, 0.8609, 0.08409, 0.8911, 0.1089, 0.9197, 0.08029, 0.8833, 0.05045, 0.8264, 0.06565, 0.8609, 0.08409, 0.8833, 0.05045, 0.8418, 0.02827, 0.7889, 0.05429, 0.8264, 0.06565, 0.8418, 0.02827, 0.7968, 0.01461, 0.75, 0.05046, 0.7889, 0.05429, 0.7968, 0.01461, 0.75, 0.01, 0.7111, 0.05429, 0.75, 0.05046, 0.75, 0.01, 0.7032, 0.01461, 0.6736, 0.06565, 0.7111, 0.05429, 0.7032, 0.01461, 0.6582, 0.02827, 0.6391, 0.08409, 0.6736, 0.06565, 0.6582, 0.02827, 0.6167, 0.05045, 0.6089, 0.1089, 0.6391, 0.08409, 0.6167, 0.05045, 0.5803, 0.08029, 0.5841, 0.1391, 0.6089, 0.1089, 0.5803, 0.08029, 0.5504, 0.1167, 0.5656, 0.1736, 0.5841, 0.1391, 0.5504, 0.1167, 0.5283, 0.1582, 0.5543, 0.2111, 0.5656, 0.1736, 0.5283, 0.1582, 0.5146, 0.2032, 0.5505, 0.25, 0.5543, 0.2111, 0.5146, 0.2032, 0.51, 0.25, 0.5543, 0.2889, 0.5505, 0.25, 0.51, 0.25, 0.5146, 0.2968, 0.5656, 0.3264, 0.5543, 0.2889, 0.5146, 0.2968, 0.5283, 0.3418, 0.5841, 0.3609, 0.5656, 0.3264, 0.5283, 0.3418, 0.5504, 0.3833, 0.6089, 0.3911, 0.5841, 0.3609, 0.5504, 0.3833, 0.5803, 0.4197, 0.6391, 0.4159, 0.6089, 0.3911, 0.5803, 0.4197, 0.6167, 0.4496, 0.6736, 0.4344, 0.6391, 0.4159, 0.6167, 0.4496, 0.6582, 0.4717, 0.7111, 0.4457, 0.6736, 0.4344, 0.6582, 0.4717, 0.7032, 0.4854, 0.75, 0.4495, 0.7111, 0.4457, 0.7032, 0.4854, 0.75, 0.49, 0.7821, 0.4112, 0.75, 0.4144, 0.75, 0.4495, 0.7889, 0.4457, 0.8129, 0.4019, 0.7821, 0.4112, 0.7889, 0.4457, 0.8264, 0.4344, 0.8413, 0.3867, 0.8129, 0.4019, 0.8264, 0.4344, 0.8609, 0.4159, 0.8662, 0.3662, 0.8413, 0.3867, 0.8609, 0.4159, 0.8911, 0.3911, 0.8867, 0.3413, 0.8662, 0.3662, 0.8911, 0.3911, 0.9159, 0.3609, 0.9019, 0.3129, 0.8867, 0.3413, 0.9159, 0.3609, 0.9344, 0.3264, 0.9112, 0.2821, 0.9019, 0.3129, 0.9344, 0.3264, 0.9457, 0.2889, 0.9144, 0.25, 0.9112, 0.2821, 0.9457, 0.2889, 0.9495, 0.25, 0.9112, 0.2179, 0.9144, 0.25, 0.9495, 0.25, 0.9457, 0.2111, 0.9019, 0.1871, 0.9112, 0.2179, 0.9457, 0.2111, 0.9344, 0.1736, 0.8867, 0.1587, 0.9019, 0.1871, 0.9344, 0.1736, 0.9159, 0.1391, 0.8662, 0.1338, 0.8867, 0.1587, 0.9159, 0.1391, 0.8911, 0.1089, 0.8413, 0.1133, 0.8662, 0.1338, 0.8911, 0.1089, 0.8609, 0.08409, 0.8129, 0.09815, 0.8413, 0.1133, 0.8609, 0.08409, 0.8264, 0.06565, 0.7821, 0.08879, 0.8129, 0.09815, 0.8264, 0.06565, 0.7889, 0.05429, 0.75, 0.08563, 0.7821, 0.08879, 0.7889, 0.05429, 0.75, 0.05046, 0.7179, 0.08879, 0.75, 0.08563, 0.75, 0.05046, 0.7111, 0.05429, 0.6871, 0.09815, 0.7179, 0.08879, 0.7111, 0.05429, 0.6736, 0.06565, 0.6587, 0.1133, 0.6871, 0.09815, 0.6736, 0.06565, 0.6391, 0.08409, 0.6338, 0.1338, 0.6587, 0.1133, 0.6391, 0.08409, 0.6089, 0.1089, 0.6133, 0.1587, 0.6338, 0.1338, 0.6089, 0.1089, 0.5841, 0.1391, 0.5981, 0.1871, 0.6133, 0.1587, 0.5841, 0.1391, 0.5656, 0.1736, 0.5888, 0.2179, 0.5981, 0.1871, 0.5656, 0.1736, 0.5543, 0.2111, 0.5856, 0.25, 0.5888, 0.2179, 0.5543, 0.2111, 0.5505, 0.25, 0.5888, 0.2821, 0.5856, 0.25, 0.5505, 0.25, 0.5543, 0.2889, 0.5981, 0.3129, 0.5888, 0.2821, 0.5543, 0.2889, 0.5656, 0.3264, 0.6133, 0.3413, 0.5981, 0.3129, 0.5656, 0.3264, 0.5841, 0.3609, 0.6338, 0.3662, 0.6133, 0.3413, 0.5841, 0.3609, 0.6089, 0.3911, 0.6587, 0.3867, 0.6338, 0.3662, 0.6089, 0.3911, 0.6391, 0.4159, 0.6871, 0.4019, 0.6587, 0.3867, 0.6391, 0.4159, 0.6736, 0.4344, 0.7179, 0.4112, 0.6871, 0.4019, 0.6736, 0.4344, 0.7111, 0.4457, 0.75, 0.4144, 0.7179, 0.4112, 0.7111, 0.4457, 0.75, 0.4495])
me_cylinder_001.materials.append(mat_tv_button_material)
me_cylinder_001.update()
me_cube_001 = bpy.data.meshes.new('Cube.001')
me_cube_001.from_pydata([(0.7286, -0.7889, 0.7434), (0.0, -0.7889, 0.7434), (0.0, -0.7889, -0.3317), (0.7286, -0.7889, -0.3317), (0.6071, -0.7889, 0.7434), (0.6071, -0.7889, -0.3317), (0.0, -0.889, 0.5864), (0.7286, -0.7889, 0.5864), (0.6071, -0.889, 0.5864), (0.0, -0.889, -0.1408), (0.7286, -0.7889, -0.1408), (0.6071, -0.889, -0.1408), (-0.7286, -0.7889, 0.7434), (-0.7286, -0.7889, -0.3317), (-0.6071, -0.7889, 0.7434), (-0.6071, -0.7889, -0.3317), (-0.7286, -0.7889, 0.5864), (-0.6071, -0.889, 0.5864), (-0.7286, -0.7889, -0.1408), (-0.6071, -0.889, -0.1408)], [], [(8, 4, 1, 6), (7, 0, 4, 8), (10, 7, 8, 11), (11, 8, 6, 9), (5, 11, 9, 2), (3, 10, 11, 5), (17, 6, 1, 14), (16, 17, 14, 12), (18, 19, 17, 16), (19, 9, 6, 17), (15, 2, 9, 19), (13, 15, 19, 18)])
me_cube_001.polygons.foreach_set('use_smooth', [True] * 12)
_uv = me_cube_001.uv_layers.new(name='UVMap')
_uv.uv.foreach_set('vector', [0.8846, 0.8046, 0.9029, 0.9628, 0.5029, 0.99, 0.5017, 0.8321, 0.9884, 0.8197, 0.9879, 0.9633, 0.9029, 0.9628, 0.8846, 0.8046, 0.9915, 0.2039, 0.9884, 0.8197, 0.8846, 0.8046, 0.8912, 0.2157, 0.8912, 0.2157, 0.8846, 0.8046, 0.5017, 0.8321, 0.4971, 0.2063, 0.9092, 0.03483, 0.8912, 0.2157, 0.4971, 0.2063, 0.4956, 0.01004, 0.9915, 0.03483, 0.9915, 0.2039, 0.8912, 0.2157, 0.9092, 0.03483, 0.1185, 0.8144, 0.5017, 0.8321, 0.5029, 0.99, 0.1026, 0.9729, 0.01503, 0.832, 0.1185, 0.8144, 0.1026, 0.9729, 0.01766, 0.9755, 0.002786, 0.2165, 0.1033, 0.2257, 0.1185, 0.8144, 0.01503, 0.832, 0.1033, 0.2257, 0.4971, 0.2063, 0.5017, 0.8321, 0.1185, 0.8144, 0.08255, 0.04531, 0.4956, 0.01004, 0.4971, 0.2063, 0.1033, 0.2257, 0.0002776, 0.04739, 0.08255, 0.04531, 0.1033, 0.2257, 0.002786, 0.2165])
me_cube_001.materials.append(mat_screen)
me_cube_001.use_mirror_vertex_groups = False
me_cube_001.update()
arm_armature = bpy.data.armatures.new('Armature')  # bones are not reproduced

# ---- objects
ob_light_fill = bpy.data.objects.new('Light.Fill', light_light)
ob_camera = bpy.data.objects.new('Camera', cam_camera)
ob_floor = bpy.data.objects.new('Floor', me_plane)
ob_light_key = bpy.data.objects.new('Light.Key', light_light_001)
ob_armature = bpy.data.objects.new('Armature', arm_armature)
ob_body = bpy.data.objects.new('Body', me_cube_002)
ob_tv_button = bpy.data.objects.new('TV.Button', me_cylinder)
ob_tv_case = bpy.data.objects.new('TV.Case', me_cube)
ob_tv_littlebutton = bpy.data.objects.new('TV.LittleButton', me_cylinder_001)
ob_tv_screen = bpy.data.objects.new('TV.Screen', me_cube_001)

# ---- transforms, parenting, visibility, modifiers, constraints
ob_light_fill.location = (-5.214, -4.326, 5.904)
ob_light_fill.rotation_euler = (0.6503, 0.05522, 1.866)
ob_light_fill.lock_rotations_4d = False
ob_light_fill.empty_display_type = 'ARROWS'
ob_light_fill.color = (0.0, 0.0, 0.0, 0.0)
ob_light_fill.lineart.crease_threshold = 0.0
ob_camera.location = (6.318, -16.59, 8.623)
ob_camera.rotation_euler = (1.242, -2.293e-07, 0.3751)
ob_camera.lock_rotations_4d = False
ob_camera.empty_display_type = 'ARROWS'
ob_camera.color = (0.0, 0.0, 0.0, 0.0)
ob_camera.display_type = 'WIRE'
ob_camera.lineart.crease_threshold = 0.0
ob_floor.location = (26.25, 9.676, 0.0)
ob_floor.scale = (102.4, 102.4, 102.4)
ob_light_key.location = (3.942, -5.404, 5.904)
ob_light_key.rotation_euler = (0.6503, 0.05522, 1.866)
ob_light_key.lock_rotations_4d = False
ob_light_key.empty_display_type = 'ARROWS'
ob_light_key.color = (0.0, 0.0, 0.0, 0.0)
ob_light_key.lineart.crease_threshold = 0.0
ob_armature.location = (0.0, 0.0, 1.906)
ob_armature.show_in_front = True
ob_body.parent = ob_armature
ob_body.matrix_parent_inverse = Matrix(((1.0, -0.0, 0.0, -0.0), (-0.0, 1.0, -0.0, 0.0), (0.0, -0.0, 1.0, -1.906), (-0.0, 0.0, -0.0, 1.0)))
ob_body.location = (0.0, 0.0, 0.0)
_vg = ob_body.vertex_groups.new(name='Spine.1')
for _i, _w in zip([13, 14, 17, 18, 20, 23, 26, 27, 81, 82, 83, 84, 85, 110, 111, 113], [0.05039, 0.05736, 0.5767, 0.6657, 0.2158, 0.5804, 0.094, 0.002177, 0.09457, 0.4067, 0.461, 0.1005, 0.03591, 0.02492, 0.1547, 0.05442]): _vg.add([_i], _w, 'REPLACE')
_vg = ob_body.vertex_groups.new(name='Spine.2')
for _i, _w in zip([12, 13, 14, 15, 17, 18, 20, 23, 24, 25, 26, 27, 80, 81, 82, 83, 84, 85], [0.08743, 0.09076, 0.08271, 0.0886, 0.05408, 0.06078, 0.07194, 0.0711, 0.1045, 0.1159, 0.1285, 0.1218, 0.5551, 0.4632, 0.4264, 0.4212, 0.6296, 0.6434]): _vg.add([_i], _w, 'REPLACE')
_vg = ob_body.vertex_groups.new(name='Spine.3')
for _i, _w in zip([2, 4, 8, 9, 10, 11, 12, 13, 14, 15, 16, 19, 24, 25, 26, 27, 32, 33, 80, 81, 82, 83, 84, 85], [0.06218, 0.115, 0.08073, 0.6519, 0.6842, 0.07934, 0.7803, 0.7613, 0.7774, 0.7842, 0.2284, 0.1291, 0.6838, 0.6659, 0.04314, 0.01583, 0.01253, 0.06091, 0.1839, 0.1809, 0.06964, 0.03533, 0.09428, 0.1028]): _vg.add([_i], _w, 'REPLACE')
_vg = ob_body.vertex_groups.new(name='Spine.4')
for _i, _w in zip([0, 2, 4, 6, 8, 9, 10, 11, 12, 13, 14, 15, 16, 19, 21, 22, 24, 25, 32, 33, 76, 77, 78, 79], [0.7139, 0.6378, 0.6267, 0.7347, 0.7305, 0.1601, 0.1624, 0.7806, 0.05987, 0.009898, 0.006121, 0.06465, 0.2932, 0.156, 0.09118, 0.07315, 0.03509, 0.0599, 0.02919, 0.07891, 0.1187, 0.06807, 0.08967, 0.1551]): _vg.add([_i], _w, 'REPLACE')
_vg = ob_body.vertex_groups.new(name='Neck')
for _i, _w in zip([0, 1, 2, 3, 4, 5, 6, 7, 10, 11, 76, 77, 78, 79], [0.1321, 0.9873, 0.1443, 0.9684, 0.1669, 0.9709, 0.1704, 0.9925, 0.01233, 0.01638, 0.8423, 0.9164, 0.8956, 0.7939]): _vg.add([_i], _w, 'REPLACE')
_vg = ob_body.vertex_groups.new(name='Head')
_vg = ob_body.vertex_groups.new(name='UpperArm_L')
for _i, _w in zip([0, 2, 4, 6, 8, 9, 10, 11, 12, 13, 14, 16, 19, 21, 22, 24, 25, 26, 28, 29, 30, 31, 32, 33, 34, 35, 76, 79, 80, 86, 87, 88, 89, 91, 92, 93, 94, 95, 96, 97], [0.01357, 0.006362, 0.08622, 0.07609, 8.184e-05, 3.708e-05, 0.0922, 0.09387, 0.02206, 0.01682, 0.001923, 0.1671, 0.01497, 0.611, 0.1856, 0.0001263, 0.0086, 0.0, 0.99, 0.9815, 0.9866, 0.9752, 0.9186, 0.8483, 0.982, 0.9825, 0.001546, 0.002944, 0.0, 0.005547, 0.8836, 0.1821, 0.8967, 0.1457, 0.8759, 0.02001, 0.1972, 0.001234, 0.8917, 0.1657]): _vg.add([_i], _w, 'REPLACE')
_vg = ob_body.vertex_groups.new(name='LowerArm_L')
for _i, _w in zip([86, 87, 88, 89, 90, 91, 92, 93, 94, 95, 96, 97, 98, 99, 100, 101, 102, 103, 104, 105, 106, 107, 108, 109], [0.9716, 0.1161, 0.8177, 0.1026, 0.9818, 0.8541, 0.1236, 0.9642, 0.8025, 0.9735, 0.1074, 0.834, 0.1207, 0.988, 0.8609, 0.9862, 0.1231, 0.8483, 0.9857, 0.137, 0.8469, 0.1481, 0.9833, 0.8302]): _vg.add([_i], _w, 'REPLACE')
_vg = ob_body.vertex_groups.new(name='Hand_L')
for _i, _w in zip([36, 37, 38, 39, 56, 57, 58, 59, 98, 99, 100, 101, 102, 103, 105, 106, 107, 109], [0.999, 0.9991, 0.9991, 0.999, 0.9904, 0.9888, 0.9881, 0.9899, 0.06191, 0.0, 0.01585, 0.0, 0.1173, 0.02832, 0.863, 0.1529, 0.8519, 0.1696]): _vg.add([_i], _w, 'REPLACE')
_vg = ob_body.vertex_groups.new(name='UpperArm_R')
_vg = ob_body.vertex_groups.new(name='LowerArm_R')
_vg = ob_body.vertex_groups.new(name='Hand_R')
_vg = ob_body.vertex_groups.new(name='Thigh_L')
for _i, _w in zip([12, 13, 15, 17, 18, 20, 23, 24, 25, 26, 27, 49, 51, 69, 80, 81, 82, 83, 84, 85, 110, 111, 112, 113, 114, 115, 116, 117, 118, 119, 120, 121, 122, 123, 124, 125], [1.461e-05, 0.00389, 0.003654, 7.937e-05, 0.01267, 0.07321, 0.001395, 0.01077, 4.222e-05, 0.02308, 6.677e-05, 0.0, 0.0, 0.0, 4.535e-06, 3.491e-06, 0.00054, 6.585e-06, 0.002397, 0.02525, 0.9347, 0.815, 0.9657, 0.9135, 0.8841, 0.1208, 0.5087, 0.1826, 0.9235, 0.7242, 0.1123, 0.8799, 0.5093, 0.8939, 0.1783, 0.7257]): _vg.add([_i], _w, 'REPLACE')
_vg = ob_body.vertex_groups.new(name='Calf_L')
for _i, _w in zip([40, 41, 42, 43, 44, 45, 46, 47, 48, 49, 50, 51, 60, 61, 62, 63, 68, 69, 70, 71, 114, 115, 116, 117, 118, 119, 120, 121, 122, 123, 124, 125], [0.9244, 0.9333, 0.7264, 0.7639, 0.1899, 0.8373, 0.1809, 0.8463, 0.03882, 0.4851, 0.03794, 0.4856, 0.9477, 0.9348, 0.957, 0.9603, 0.5562, 0.5568, 0.06924, 0.07506, 0.1121, 0.8744, 0.4898, 0.8135, 0.06825, 0.272, 0.8836, 0.1136, 0.4886, 0.07919, 0.8173, 0.2658]): _vg.add([_i], _w, 'REPLACE')
_vg = ob_body.vertex_groups.new(name='Foot_L')
for _i, _w in zip([40, 41, 42, 43, 44, 45, 46, 47, 48, 49, 50, 51, 52, 53, 54, 55, 60, 61, 64, 65, 66, 67, 68, 69, 70, 71, 72, 73, 74, 75], [0.06983, 0.06007, 0.2699, 0.2335, 0.8093, 0.1603, 0.8185, 0.1517, 0.9555, 0.5148, 0.956, 0.5143, 0.9974, 0.9971, 0.999, 0.9988, 0.03286, 0.05149, 0.9959, 0.987, 0.9955, 0.9856, 0.4432, 0.4427, 0.9306, 0.9247, 0.9986, 0.9984, 0.9918, 0.9928]): _vg.add([_i], _w, 'REPLACE')
_vg = ob_body.vertex_groups.new(name='Thigh_R')
_vg = ob_body.vertex_groups.new(name='Calf_R')
_vg = ob_body.vertex_groups.new(name='Foot_R')
_vg = ob_body.vertex_groups.new(name='Target_L')
_m = ob_body.modifiers.new('Mirror', 'MIRROR')
_m.use_clip = True
_m = ob_body.modifiers.new('Subdivision', 'SUBSURF')
_m.levels = 2
_m.render_levels = 3
_m = ob_body.modifiers.new('Armature', 'ARMATURE')
_m.object = ob_armature
ob_tv_button.parent = ob_armature
ob_tv_button.matrix_parent_inverse = Matrix(((1.0, 0.0, 0.0, -0.0), (0.0, -1.49e-08, 1.0, -5.831), (0.0, -1.0, 0.0, -0.0), (0.0, 0.0, -0.0, 1.0)))
ob_tv_button.location = (0.5428, -0.9978, 4.38)
ob_tv_button.rotation_euler = (1.571, -0.0, 0.0)
ob_tv_button.scale = (1.237, 1.237, 1.237)
_m = ob_tv_button.modifiers.new('Subdivision', 'SUBSURF')
_m.levels = 3
ob_tv_case.parent = ob_armature
ob_tv_case.matrix_parent_inverse = Matrix(((1.0, 0.0, 0.0, -0.0), (0.0, -1.49e-08, 1.0, -5.831), (0.0, -1.0, 0.0, -0.0), (0.0, 0.0, -0.0, 1.0)))
ob_tv_case.location = (0.0, 0.0, 5.0)
ob_tv_case.lock_rotations_4d = False
ob_tv_case.empty_display_type = 'ARROWS'
ob_tv_case.lineart.crease_threshold = 0.0
_m = ob_tv_case.modifiers.new('Mirror', 'MIRROR')
_m.use_clip = True
_m = ob_tv_case.modifiers.new('Subdivision', 'SUBSURF')
_m.levels = 3
_m.render_levels = 3
ob_tv_littlebutton.parent = ob_armature
ob_tv_littlebutton.matrix_parent_inverse = Matrix(((1.0, 0.0, 0.0, -0.0), (0.0, -1.49e-08, 1.0, -5.831), (0.0, -1.0, 0.0, -0.0), (0.0, 0.0, -0.0, 1.0)))
ob_tv_littlebutton.location = (0.288, -0.9978, 4.329)
ob_tv_littlebutton.rotation_euler = (1.571, -0.0, 0.0)
ob_tv_littlebutton.scale = (0.7253, 0.7253, 1.237)
_m = ob_tv_littlebutton.modifiers.new('Subdivision', 'SUBSURF')
_m.levels = 3
ob_tv_screen.parent = ob_armature
ob_tv_screen.matrix_parent_inverse = Matrix(((1.0, 0.0, 0.0, -0.0), (0.0, -1.49e-08, 1.0, -5.831), (0.0, -1.0, 0.0, -0.0), (0.0, 0.0, -0.0, 1.0)))
ob_tv_screen.location = (0.0, -0.06692, 5.0)
ob_tv_screen.lock_rotations_4d = False
ob_tv_screen.empty_display_type = 'ARROWS'
ob_tv_screen.lineart.crease_threshold = 0.0
_m = ob_tv_screen.modifiers.new('Subdivision', 'SUBSURF')
_m.levels = 3
_m.render_levels = 3

# ---- collection membership
col_collection.objects.link(ob_light_fill)
col_collection.objects.link(ob_camera)
col_collection.objects.link(ob_floor)
col_collection.objects.link(ob_light_key)
col_character.objects.link(ob_armature)
col_character.objects.link(ob_body)
col_character.objects.link(ob_tv_button)
col_character.objects.link(ob_tv_case)
col_character.objects.link(ob_tv_littlebutton)
col_character.objects.link(ob_tv_screen)

# ---- scene / render settings (as saved in the file)
scene.camera = ob_camera
scene.frame_start = 0; scene.frame_end = 23; scene.frame_set(4)
scene.render.engine = 'CYCLES'
scene.render.image_settings.file_format = 'FFMPEG'
scene.render.image_settings.color_mode = 'RGB'
scene.cycles.sampling_pattern = 'TABULATED_SOBOL'
scene.cycles.use_light_tree = False
scene.view_settings.view_transform = 'Filmic'
bpy.context.view_layer.update()
